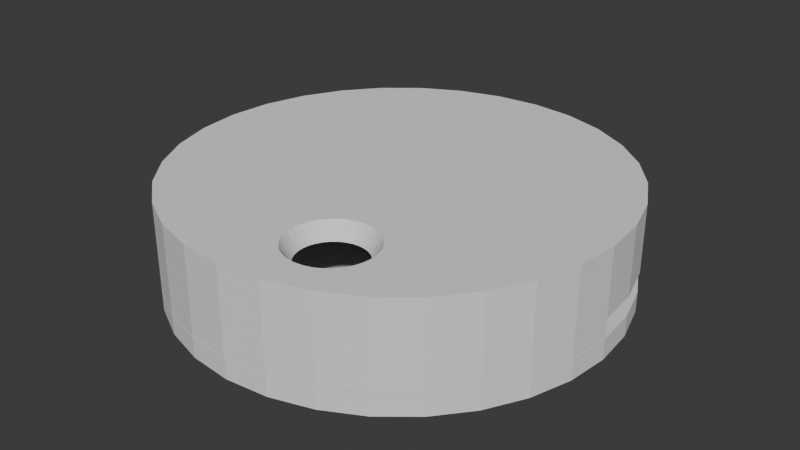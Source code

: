 # Source: Cassing.blend  (saved by Blender 4.0.36; exported with 4.5.12 LTS)
import bpy
from mathutils import Matrix  # noqa: F401  (used for matrix-valued properties, if any)

bpy.ops.wm.read_factory_settings(use_empty=True)
scene = bpy.context.scene
scene.name = 'Scene'

# ---- collections
col_collection = bpy.data.collections.new('Collection'); scene.collection.children.link(col_collection)
col_collection_2 = bpy.data.collections.new('Collection 2'); scene.collection.children.link(col_collection_2)

# ---- world
world_world = bpy.data.worlds.new('World'); scene.world = world_world
world_world.use_nodes = True; world_world.node_tree.nodes.clear()
_N = world_world.node_tree.nodes; _L = world_world.node_tree.links
n0 = _N.new('ShaderNodeOutputWorld'); n0.name = 'World Output'; n0.location = (300, 300)
n1 = _N.new('ShaderNodeBackground'); n1.name = 'Background'; n1.location = (10, 300)
n1.inputs[0].default_value = (0.05088, 0.05088, 0.05088, 1.0)
_L.new(n1.outputs[0], n0.inputs[0])
n0.is_active_output = True
world_world.color = (0.05088, 0.05088, 0.05088)
world_world.use_sun_shadow = False
world_world.sun_shadow_jitter_overblur = 0.0

# ---- meshes
me_cylinder = bpy.data.meshes.new('Cylinder')
me_cylinder.from_pydata([(0.0, 17.77, -7.916), (0.0, 19.17, -7.916), (0.0, 19.17, -0.9756), (0.0, 17.77, -0.9756), (0.0, 19.17, 1.267), (3.467, 17.43, -7.916), (3.74, 18.8, -7.916), (3.467, 17.43, -0.9756), (3.74, 18.8, -0.9756), (6.802, 16.42, -7.916), (6.802, 16.42, -0.9756), (7.337, 17.71, -7.916), (7.337, 17.71, -0.9756), (9.875, 14.78, -7.916), (3.74, 18.8, 1.267), (9.875, 14.78, -0.9756), (12.57, 12.57, -7.916), (10.65, 15.94, -7.916), (12.57, 12.57, -0.9756), (10.65, 15.94, -0.9756), (14.78, 9.875, -7.916), (13.56, 13.56, -7.916), (14.78, 9.875, -0.9756), (13.56, 13.56, -0.9756), (7.337, 17.71, 1.267), (16.42, 6.802, -7.916), (16.42, 6.802, -0.9756), (15.94, 10.65, -7.916), (15.94, 10.65, -0.9756), (17.43, 3.467, -7.916), (17.43, 3.467, -0.9756), (17.71, 7.337, -7.916), (17.71, 7.337, -0.9756), (17.77, 0.0, -7.916), (10.65, 15.94, 1.267), (17.77, 0.0, -0.9756), (18.8, 3.74, -7.916), (17.43, -3.467, -7.916), (18.8, 3.74, -0.9756), (17.43, -3.467, -0.9756), (19.17, 0.0, -7.916), (16.42, -6.802, -7.916), (16.42, -6.802, -0.9756), (19.17, 0.0, -0.9756), (18.8, -3.74, -7.916), (14.78, -9.875, -7.916), (13.56, 13.56, 1.267), (14.78, -9.875, -0.9756), (18.8, -3.74, -0.9756), (12.57, -12.57, -7.916), (17.71, -7.337, -7.916), (12.57, -12.57, -0.9756), (17.71, -7.337, -0.9756), (9.875, -14.78, -7.916), (15.94, 10.65, 1.267), (9.875, -14.78, -0.9756), (15.94, -10.65, -7.916), (6.802, -16.42, -7.916), (15.94, -10.65, -0.9756), (6.802, -16.42, -0.9756), (3.467, -17.43, -7.916), (13.56, -13.56, -7.916), (3.467, -17.43, -0.9756), (13.56, -13.56, -0.9756), (0.0, -17.77, -7.916), (17.71, 7.337, 1.267), (0.0, -17.77, -0.9756), (10.65, -15.94, -7.916), (10.65, -15.94, -0.9756), (-3.467, -17.43, -7.916), (7.337, -17.71, -7.916), (-3.467, -17.43, -0.9756), (7.337, -17.71, -0.9756), (-6.802, -16.42, -7.916), (18.8, 3.74, 1.267), (-6.802, -16.42, -0.9756), (3.74, -18.8, -7.916), (-9.875, -14.78, -7.916), (3.74, -18.8, -0.9756), (-9.875, -14.78, -0.9756), (0.0, -19.17, -7.916), (-12.57, -12.57, -7.916), (-12.57, -12.57, -0.9756), (0.0, -19.17, -0.9756), (19.17, 0.0, 1.267), (1.397e-06, 1.582, -0.5265), (-0.2364, 1.564, -0.5265), (-14.78, -9.875, -7.916), (-0.4675, 1.511, -0.5265), (-14.78, -9.875, -0.9756), (-0.6882, 1.425, -0.5265), (-3.74, -18.8, -7.916), (-0.8935, 1.307, -0.5265), (-3.74, -18.8, -0.9756), (-16.42, -6.802, -7.916), (-1.079, 1.16, -0.5265), (-16.42, -6.802, -0.9756), (-1.24, 0.9862, -0.5265), (-7.337, -17.71, -7.916), (-1.374, 0.7909, -0.5265), (-17.43, -3.467, -7.916), (-1.477, 0.5779, -0.5265), (-7.337, -17.71, -0.9756), (-1.546, 0.352, -0.5265), (18.8, -3.74, 1.267), (-1.582, 0.1182, -0.5265), (-17.43, -3.467, -0.9756), (-1.582, -0.1182, -0.5265), (-17.77, 0.0, -7.916), (-1.546, -0.352, -0.5265), (-10.65, -15.94, -7.916), (-1.477, -0.5779, -0.5265), (-10.65, -15.94, -0.9756), (-1.374, -0.7909, -0.5265), (-17.77, 0.0, -0.9756), (-1.24, -0.9862, -0.5265), (-17.43, 3.467, -7.916), (-1.079, -1.16, -0.5265), (-0.8935, -1.307, -0.5265), (-13.56, -13.56, -7.916), (-0.6882, -1.425, -0.5265), (-13.56, -13.56, -0.9756), (-0.4675, -1.511, -0.5265), (-17.43, 3.467, -0.9756), (17.71, -7.337, 1.267), (-0.2364, -1.564, -0.5265), (-16.42, 6.802, -7.916), (1.397e-06, -1.582, -0.5265), (0.2364, -1.564, -0.5265), (-15.94, -10.65, -7.916), (0.4675, -1.511, -0.5265), (-16.42, 6.802, -0.9756), (-14.78, 9.875, -7.916), (0.6882, -1.425, -0.5265), (0.8935, -1.307, -0.5265), (-15.94, -10.65, -0.9756), (-14.78, 9.875, -0.9756), (1.079, -1.16, -0.5265), (-17.71, -7.337, -7.916), (1.24, -0.9862, -0.5265), (1.374, -0.7909, -0.5265), (-17.71, -7.337, -0.9756), (-12.57, 12.57, -7.916), (1.477, -0.5779, -0.5265), (1.546, -0.352, -0.5265), (-12.57, 12.57, -0.9756), (-18.8, -3.74, -7.916), (1.582, -0.1182, -0.5265), (-9.875, 14.78, -7.916), (1.582, 0.1182, -0.5265), (1.546, 0.352, -0.5265), (-18.8, -3.74, -0.9756), (-19.17, 0.0, -7.916), (1.477, 0.5779, -0.5265), (-9.875, 14.78, -0.9756), (1.374, 0.7909, -0.5265), (-6.802, 16.42, -7.916), (1.24, 0.9862, -0.5265), (-19.17, 0.0, -0.9756), (1.079, 1.16, -0.5265), (-18.8, 3.74, -7.916), (0.8935, 1.307, -0.5265), (-6.802, 16.42, -0.9756), (0.6882, 1.425, -0.5265), (0.4675, 1.511, -0.5265), (-3.467, 17.43, -7.916), (15.94, -10.65, 1.267), (0.2364, 1.564, -0.5265), (-3.467, 17.43, -0.9756), (-18.8, 3.74, -0.9756), (-17.71, 7.337, -7.916), (-17.71, 7.337, -0.9756), (-15.94, 10.65, -7.916), (-15.94, 10.65, -0.9756), (-13.56, 13.56, -7.916), (-13.56, 13.56, -0.9756), (13.56, -13.56, 1.267), (-10.65, 15.94, -7.916), (-10.65, 15.94, -0.9756), (-7.337, 17.71, -7.916), (-7.337, 17.71, -0.9756), (-3.74, 18.8, -7.916), (-3.74, 18.8, -0.9756), (10.65, -15.94, 1.267), (7.337, -17.71, 1.267), (3.74, -18.8, 1.267), (0.0, -19.17, 1.267), (-3.74, -18.8, 1.267), (-7.337, -17.71, 1.267), (-10.65, -15.94, 1.267), (-13.56, -13.56, 1.267), (-15.94, -10.65, 1.267), (-17.71, -7.337, 1.267), (-18.8, -3.74, 1.267), (-19.17, 0.0, 1.267), (-18.8, 3.74, 1.267), (-17.71, 7.337, 1.267), (-15.94, 10.65, 1.267), (-13.56, 13.56, 1.267), (-10.65, 15.94, 1.267), (-7.337, 17.71, 1.267), (-3.74, 18.8, 1.267), (1.848, -15.11, 1.267), (1.294, -14.65, 1.267), (3.165, -15.65, 1.267), (2.48, -15.45, 1.267), (3.878, -15.72, 1.267), (4.591, -15.65, 1.267), (5.277, -15.45, 1.267), (7.533, -12.07, 1.267), (7.463, -12.78, 1.267), (6.463, -14.65, 1.267), (5.909, -15.11, 1.267), (6.917, -14.1, 1.267), (7.255, -13.47, 1.267), (0.2236, -12.07, 1.267), (0.2938, -12.78, 1.267), (0.5018, -13.47, 1.267), (0.2938, -11.36, 1.267), (0.5018, -10.67, 1.267), (2.48, -8.693, 1.267), (1.848, -9.031, 1.267), (1.294, -9.485, 1.267), (0.8395, -10.04, 1.267), (0.8395, -14.1, 1.267), (7.463, -11.36, 1.267), (7.255, -10.67, 1.267), (6.917, -10.04, 1.267), (3.878, -8.415, 1.267), (3.165, -8.485, 1.267), (4.591, -8.485, 1.267), (5.277, -8.693, 1.267), (5.909, -9.031, 1.267), (6.463, -9.485, 1.267), (0.0, 19.17, -0.9756), (3.74, 18.8, -0.9756), (7.337, 17.71, -0.9756), (10.65, 15.94, -0.9756), (13.56, 13.56, -0.9756), (15.94, 10.65, -0.9756), (17.71, 7.337, -0.9756), (18.8, 3.74, -0.9756), (19.17, 0.0, -0.9756), (18.8, -3.74, -0.9756), (17.71, -7.337, -0.9756), (15.94, -10.65, -0.9756), (13.56, -13.56, -0.9756), (10.65, -15.94, -0.9756), (7.337, -17.71, -0.9756), (3.74, -18.8, -0.9756), (0.0, -19.17, -0.9756), (-3.74, -18.8, -0.9756), (-7.337, -17.71, -0.9756), (-10.65, -15.94, -0.9756), (-13.56, -13.56, -0.9756), (-15.94, -10.65, -0.9756), (-17.71, -7.337, -0.9756), (-18.8, -3.74, -0.9756), (-19.17, 0.0, -0.9756), (-18.8, 3.74, -0.9756), (-17.71, 7.337, -0.9756), (-15.94, 10.65, -0.9756), (-13.56, 13.56, -0.9756), (-10.65, 15.94, -0.9756), (-7.337, 17.71, -0.9756), (-3.74, 18.8, -0.9756), (4.43, -14.84, -0.9756), (3.878, -14.9, -0.9756), (4.96, -14.68, -0.9756), (5.449, -14.42, -0.9756), (5.877, -14.07, -0.9756), (6.229, -13.64, -0.9756), (6.49, -13.15, -0.9756), (6.651, -12.62, -0.9756), (6.705, -12.07, -0.9756), (6.651, -11.52, -0.9756), (6.49, -10.99, -0.9756), (6.229, -10.5, -0.9756), (5.877, -10.07, -0.9756), (5.449, -9.719, -0.9756), (4.96, -9.458, -0.9756), (4.43, -9.297, -0.9756), (3.878, -9.243, -0.9756), (3.327, -9.297, -0.9756), (2.797, -9.458, -0.9756), (2.308, -9.719, -0.9756), (1.879, -10.07, -0.9756), (1.528, -10.5, -0.9756), (1.267, -10.99, -0.9756), (1.106, -11.52, -0.9756), (1.051, -12.07, -0.9756), (1.106, -12.62, -0.9756), (1.267, -13.15, -0.9756), (1.528, -13.64, -0.9756), (1.879, -14.07, -0.9756), (2.308, -14.42, -0.9756), (2.797, -14.68, -0.9756), (3.327, -14.84, -0.9756), (17.11, 8.46, -7.916), (3.214, 18.86, -7.916), (-1.374, 0.7909, -0.9756), (-1.24, 0.9862, -0.9756), (-1.079, 1.16, -0.9756), (-0.8935, 1.307, -0.9756), (-0.6882, 1.425, -0.9756), (-0.4675, 1.511, -0.9756), (-0.2364, 1.564, -0.9756), (0.2364, 1.564, -0.9756), (0.4675, 1.511, -0.9756), (1.227e-06, 1.582, -0.9756), (0.8935, 1.307, -0.9756), (1.079, 1.16, -0.9756), (1.374, 0.7909, -0.9756), (1.24, 0.9862, -0.9756), (1.546, 0.352, -0.9756), (1.582, -0.1182, -0.9756), (1.582, 0.1182, -0.9756), (1.546, -0.352, -0.9756), (1.477, 0.5779, -0.9756), (1.477, -0.5779, -0.9756), (0.6882, 1.425, -0.9756), (-1.582, 0.1182, -0.9756), (-1.582, -0.1182, -0.9756), (-1.546, -0.352, -0.9756), (-1.477, -0.5779, -0.9756), (-1.546, 0.352, -0.9756), (-1.374, -0.7909, -0.9756), (-0.8935, -1.307, -0.9756), (-1.079, -1.16, -0.9756), (-1.24, -0.9862, -0.9756), (-1.477, 0.5779, -0.9756), (-0.2364, -1.564, -0.9756), (-0.4675, -1.511, -0.9756), (0.4675, -1.511, -0.9756), (0.2364, -1.564, -0.9756), (1.227e-06, -1.582, -0.9756), (1.079, -1.16, -0.9756), (0.8935, -1.307, -0.9756), (1.24, -0.9862, -0.9756), (1.374, -0.7909, -0.9756), (0.6882, -1.425, -0.9756), (-0.6882, -1.425, -0.9756), (3.015e-07, 17.77, -10.41), (3.467, 17.43, -10.41), (3.015e-07, 19.17, -10.41), (3.214, 18.86, -10.41), (19.17, 0.0, -10.41), (18.8, -3.74, -10.41), (15.94, -10.65, -10.41), (13.56, -13.56, -10.41), (3.015e-07, -17.77, -10.41), (-3.467, -17.43, -10.41), (3.015e-07, -19.17, -10.41), (-3.74, -18.8, -10.41), (-19.17, 0.0, -10.41), (-18.8, 3.74, -10.41), (-3.467, 17.43, -10.41), (-17.71, 7.337, -10.41), (17.77, 0.0, -10.41), (16.42, -6.802, -10.41), (14.78, -9.875, -10.41), (12.57, -12.57, -10.41), (9.875, -14.78, -10.41), (6.802, -16.42, -10.41), (3.467, -17.43, -10.41), (-6.802, -16.42, -10.41), (-9.875, -14.78, -10.41), (-12.57, -12.57, -10.41), (-14.78, -9.875, -10.41), (-15.94, -10.65, -10.41), (-17.71, -7.337, -10.41), (-10.65, 15.94, -10.41), (-7.337, 17.71, -10.41), (-3.74, 18.8, -10.41), (17.71, -7.337, -10.41), (-7.337, -17.71, -10.41), (-10.65, -15.94, -10.41), (-18.8, -3.74, -10.41), (-15.94, 10.65, -10.41), (17.43, -3.467, -10.41), (10.65, -15.94, -10.41), (7.337, -17.71, -10.41), (3.74, -18.8, -10.41), (-17.43, -3.467, -10.41), (-17.77, 0.0, -10.41), (-17.43, 3.467, -10.41), (-16.42, 6.802, -10.41), (-14.78, 9.875, -10.41), (-12.57, 12.57, -10.41), (-9.875, 14.78, -10.41), (-6.802, 16.42, -10.41), (-13.56, 13.56, -10.41), (-16.42, -6.802, -10.41), (-13.56, -13.56, -10.41), (2.953e-07, 17.77, -10.46), (3.467, 17.43, -10.46), (2.953e-07, 19.17, -10.46), (3.214, 18.86, -10.46), (19.17, 0.0, -10.46), (18.8, -3.74, -10.46), (15.94, -10.65, -10.46), (13.56, -13.56, -10.46), (2.953e-07, -17.77, -10.46), (-3.467, -17.43, -10.46), (2.953e-07, -19.17, -10.46), (-3.74, -18.8, -10.46), (-19.17, 0.0, -10.46), (-18.8, 3.74, -10.46), (-3.467, 17.43, -10.46), (-17.71, 7.337, -10.46), (17.77, 0.0, -10.46), (16.42, -6.802, -10.46), (14.78, -9.875, -10.46), (12.57, -12.57, -10.46), (9.875, -14.78, -10.46), (6.802, -16.42, -10.46), (3.467, -17.43, -10.46), (-6.802, -16.42, -10.46), (-9.875, -14.78, -10.46), (-12.57, -12.57, -10.46), (-14.78, -9.875, -10.46), (-15.94, -10.65, -10.46), (-17.71, -7.337, -10.46), (-10.65, 15.94, -10.46), (-7.337, 17.71, -10.46), (-3.74, 18.8, -10.46), (17.71, -7.337, -10.46), (-7.337, -17.71, -10.46), (-10.65, -15.94, -10.46), (-18.8, -3.74, -10.46), (-15.94, 10.65, -10.46), (17.43, -3.467, -10.46), (10.65, -15.94, -10.46), (7.337, -17.71, -10.46), (3.74, -18.8, -10.46), (-17.43, -3.467, -10.46), (-17.77, 0.0, -10.46), (-17.43, 3.467, -10.46), (-16.42, 6.802, -10.46), (-14.78, 9.875, -10.46), (-12.57, 12.57, -10.46), (-9.875, 14.78, -10.46), (-6.802, 16.42, -10.46), (-13.56, 13.56, -10.46), (-16.42, -6.802, -10.46), (-13.56, -13.56, -10.46)], [], [(4, 14, 235, 234), (235, 14, 24, 236), (236, 24, 34, 237), (237, 34, 46, 238), (238, 46, 54, 239), (239, 54, 65, 240), (240, 65, 74, 241), (241, 74, 84, 242), (242, 84, 104, 243), (243, 104, 124, 244), (244, 124, 166, 245), (245, 166, 176, 246), (246, 176, 183, 247), (247, 183, 184, 248), (248, 184, 185, 249), (249, 185, 186, 250), (250, 186, 187, 251), (251, 187, 188, 252), (252, 188, 189, 253), (253, 189, 190, 254), (190, 191, 255, 254), (255, 191, 192, 256), (192, 193, 257, 256), (257, 193, 194, 258), (194, 195, 259, 258), (259, 195, 196, 260), (260, 196, 197, 261), (261, 197, 198, 262), (198, 199, 263, 262), (263, 199, 200, 264), (187, 186, 185, 184, 212, 208, 207, 206, 204, 205, 202, 203, 224, 217, 188), (211, 212, 184, 183, 176, 166, 124, 104, 84, 74, 65, 54, 46, 34, 24, 14, 4, 201, 200, 199, 198, 197, 196, 195, 194, 193, 192, 191, 190, 189, 188, 217, 216, 215, 218, 219, 223, 222, 221, 220, 229, 228, 230, 231, 232, 233, 227, 226, 225, 209, 210, 214, 213), (200, 201, 265, 264), (265, 201, 4, 234), (267, 206, 207, 266), (266, 207, 208, 268), (268, 208, 212, 269), (269, 212, 211, 270), (213, 271, 270, 211), (213, 214, 272, 271), (214, 210, 273, 272), (210, 209, 274, 273), (209, 225, 275, 274), (275, 225, 226, 276), (226, 227, 277, 276), (277, 227, 233, 278), (278, 233, 232, 279), (279, 232, 231, 280), (280, 231, 230, 281), (281, 230, 228, 282), (282, 228, 229, 283), (283, 229, 220, 284), (284, 220, 221, 285), (285, 221, 222, 286), (286, 222, 223, 287), (287, 223, 219, 288), (288, 219, 218, 289), (289, 218, 215, 290), (290, 215, 216, 291), (216, 217, 292, 291), (292, 217, 224, 293), (293, 224, 203, 294), (202, 295, 294, 203), (202, 205, 296, 295), (205, 204, 297, 296), (204, 206, 267, 297), (299, 1, 2, 8, 6), (6, 8, 12, 11), (11, 12, 19, 17), (17, 19, 23, 21), (21, 23, 28, 27), (298, 27, 28, 32, 31), (31, 32, 38, 36), (36, 38, 43, 40), (40, 43, 48, 44), (44, 48, 52, 50), (50, 52, 58, 56), (56, 58, 63, 61), (61, 63, 68, 67), (67, 68, 72, 70), (70, 72, 78, 76), (76, 78, 83, 80), (80, 83, 93, 91), (91, 93, 102, 98), (98, 102, 112, 110), (110, 112, 121, 119), (119, 121, 135, 129), (129, 135, 141, 138), (138, 141, 151, 146), (146, 151, 158, 152), (152, 158, 169, 160), (160, 169, 171, 170), (170, 171, 173, 172), (172, 173, 175, 174), (174, 175, 178, 177), (177, 178, 180, 179), (262, 175, 173, 171, 169, 158, 151, 141, 135, 121, 254, 255, 256, 257, 258, 259, 260, 261), (254, 121, 112, 102, 93, 83, 78, 72, 68, 63, 58, 52, 48, 43, 38, 32, 28, 23, 19, 12, 8, 2, 182, 180, 178, 175, 262, 263, 264, 265, 234, 235, 236, 237, 238, 239, 240, 241, 242, 243, 244, 245, 246, 247, 248, 249, 250, 251, 252, 253), (179, 180, 182, 181), (181, 182, 2, 1), (56, 61, 349, 348), (73, 69, 351, 365), (5, 7, 3, 0), (7, 5, 9, 10), (10, 9, 13, 15), (16, 18, 15, 13), (22, 18, 16, 20), (26, 22, 20, 25), (30, 26, 25, 29), (35, 30, 29, 33), (39, 35, 33, 37), (42, 39, 37, 41), (47, 42, 41, 45), (51, 47, 45, 49), (55, 51, 49, 53), (59, 55, 53, 57), (62, 59, 57, 60), (66, 62, 60, 64), (71, 66, 64, 69), (75, 71, 69, 73), (79, 75, 73, 77), (82, 79, 77, 81), (87, 89, 82, 81), (94, 96, 89, 87), (100, 106, 96, 94), (108, 114, 106, 100), (116, 123, 114, 108), (123, 116, 126, 131), (131, 126, 132, 136), (142, 145, 136, 132), (148, 154, 145, 142), (156, 162, 154, 148), (162, 168, 3, 7, 10, 15, 18, 22, 26, 30, 35, 39, 42, 319, 317, 315, 316, 314, 318, 312, 313, 311, 310, 320, 308, 307, 309, 306, 305, 304, 303, 302, 301, 300, 330, 325, 321, 322, 323, 324, 326, 329, 328, 327, 341, 332, 331, 335, 334, 333, 340, 282, 283, 284, 285, 286, 287, 288, 289, 290, 291, 292, 75, 79, 82, 89, 96, 106, 114, 123, 131, 136, 145, 154), (319, 42, 47, 51, 55, 59, 269, 270, 271, 272, 273, 274, 275, 276, 277, 278, 279, 280, 281, 282, 340, 337, 336, 338, 339), (268, 269, 59, 62, 66, 71, 75, 292, 293, 294, 295, 296, 297, 267, 266), (165, 168, 162, 156), (0, 3, 168, 165), (36, 40, 33, 29, 25, 298, 31), (298, 25, 20, 16, 13, 9, 5, 299, 6, 11, 17, 21, 27), (331, 125, 127, 335), (103, 101, 99, 97, 95, 92, 90, 88, 86, 85, 167, 164, 163, 161, 159, 157, 155, 153, 150, 149, 147, 144, 143, 140, 139, 137, 134, 133, 130, 128, 127, 125, 122, 120, 118, 117, 115, 113, 111, 109, 107, 105), (319, 143, 144, 317), (310, 161, 163, 320), (300, 99, 101, 330), (328, 117, 118, 327), (337, 134, 137, 336), (318, 153, 155, 312), (304, 90, 92, 303), (323, 109, 111, 324), (335, 127, 128, 334), (317, 144, 147, 315), (320, 163, 164, 308), (330, 101, 103, 325), (327, 118, 120, 341), (336, 137, 139, 338), (312, 155, 157, 313), (303, 92, 95, 302), (324, 111, 113, 326), (309, 85, 86, 306), (334, 128, 130, 333), (315, 147, 149, 316), (308, 164, 167, 307), (325, 103, 105, 321), (341, 120, 122, 332), (338, 139, 140, 339), (313, 157, 159, 311), (302, 95, 97, 301), (326, 113, 115, 329), (333, 130, 133, 340), (316, 149, 150, 314), (307, 167, 85, 309), (306, 86, 88, 305), (321, 105, 107, 322), (332, 122, 125, 331), (140, 143, 319, 339), (311, 159, 161, 310), (301, 97, 99, 300), (329, 115, 117, 328), (340, 133, 134, 337), (314, 150, 153, 318), (305, 88, 90, 304), (322, 107, 109, 323), (359, 379, 431, 411), (391, 371, 423, 443), (94, 87, 368, 392), (146, 152, 354, 377), (165, 156, 390, 356), (87, 81, 367, 368), (50, 56, 348, 374), (91, 98, 375, 353), (81, 77, 366, 367), (174, 177, 371, 391), (64, 60, 364, 350), (69, 64, 350, 351), (170, 172, 378, 357), (172, 174, 391, 378), (37, 33, 358, 379), (5, 0, 342, 343), (119, 129, 369, 393), (70, 76, 382, 381), (129, 138, 370, 369), (33, 40, 346, 358), (76, 80, 352, 382), (45, 41, 359, 360), (80, 91, 353, 352), (53, 49, 361, 362), (100, 94, 392, 383), (108, 100, 383, 384), (177, 179, 372, 371), (110, 119, 393, 376), (116, 108, 384, 385), (181, 1, 344, 373), (60, 57, 363, 364), (49, 45, 360, 361), (126, 116, 385, 386), (98, 110, 376, 375), (1, 299, 345, 344), (299, 5, 343, 345), (179, 181, 373, 372), (67, 70, 381, 380), (57, 53, 362, 363), (41, 37, 379, 359), (132, 126, 386, 387), (40, 44, 347, 346), (142, 132, 387, 388), (152, 160, 355, 354), (0, 165, 356, 342), (44, 50, 374, 347), (61, 67, 380, 349), (77, 73, 365, 366), (148, 142, 388, 389), (160, 170, 357, 355), (156, 148, 389, 390), (138, 146, 377, 370), (434, 404, 402, 416, 415, 414, 413, 412, 411, 431, 410, 398, 399, 426, 400, 401, 432, 433), (397, 395, 394, 408, 442, 441, 440, 439, 438, 437, 436, 435, 444, 420, 419, 418, 417, 403, 402, 404, 405, 427, 428, 445, 421, 422, 429, 406, 407, 409, 430, 443, 423, 424, 425, 396), (379, 358, 410, 431), (380, 381, 433, 432), (392, 368, 420, 444), (353, 375, 427, 405), (393, 369, 421, 445), (343, 342, 394, 395), (372, 373, 425, 424), (344, 345, 397, 396), (345, 343, 395, 397), (346, 347, 399, 398), (347, 374, 426, 399), (348, 349, 401, 400), (350, 364, 416, 402), (351, 350, 402, 403), (382, 352, 404, 434), (352, 353, 405, 404), (384, 383, 435, 436), (354, 355, 407, 406), (385, 384, 436, 437), (342, 356, 408, 394), (386, 385, 437, 438), (355, 357, 409, 407), (388, 387, 439, 440), (358, 346, 398, 410), (390, 389, 441, 442), (360, 359, 411, 412), (356, 390, 442, 408), (362, 361, 413, 414), (378, 391, 443, 430), (364, 363, 415, 416), (361, 360, 412, 413), (366, 365, 417, 418), (363, 362, 414, 415), (368, 367, 419, 420), (349, 380, 432, 401), (369, 370, 422, 421), (365, 351, 403, 417), (371, 372, 424, 423), (367, 366, 418, 419), (373, 344, 396, 425), (381, 382, 434, 433), (374, 348, 400, 426), (383, 392, 444, 435), (375, 376, 428, 427), (376, 393, 445, 428), (370, 377, 429, 422), (387, 386, 438, 439), (377, 354, 406, 429), (389, 388, 440, 441), (357, 378, 430, 409)])
_uv = me_cylinder.uv_layers.new(name='UVMap')
_uv.uv.foreach_set('vector', [1.0, 1.0, 0.9688, 1.0, 0.9688, 0.5574, 1.0, 0.5574, 0.9688, 0.5574, 0.9688, 1.0, 0.9375, 1.0, 0.9375, 0.5574, 0.9375, 0.5574, 0.9375, 1.0, 0.9062, 1.0, 0.9062, 0.5574, 0.9062, 0.5574, 0.9062, 1.0, 0.875, 1.0, 0.875, 0.5574, 0.875, 0.5574, 0.875, 1.0, 0.8438, 1.0, 0.8438, 0.5574, 0.8438, 0.5574, 0.8438, 1.0, 0.8125, 1.0, 0.8125, 0.5574, 0.8125, 0.5574, 0.8125, 1.0, 0.7812, 1.0, 0.7812, 0.5574, 0.7812, 0.5574, 0.7812, 1.0, 0.75, 1.0, 0.75, 0.5574, 0.75, 0.5574, 0.75, 1.0, 0.7188, 1.0, 0.7188, 0.5574, 0.7188, 0.5574, 0.7188, 1.0, 0.6875, 1.0, 0.6875, 0.5574, 0.6875, 0.5574, 0.6875, 1.0, 0.6562, 1.0, 0.6562, 0.5574, 0.6562, 0.5574, 0.6562, 1.0, 0.625, 1.0, 0.625, 0.5574, 0.625, 0.5574, 0.625, 1.0, 0.5938, 1.0, 0.5938, 0.5574, 0.5938, 0.5574, 0.5938, 1.0, 0.5625, 1.0, 0.5625, 0.5574, 0.5625, 0.5574, 0.5625, 1.0, 0.5312, 1.0, 0.5312, 0.5574, 0.5312, 0.5574, 0.5312, 1.0, 0.5, 1.0, 0.5, 0.5574, 0.5, 0.5574, 0.5, 1.0, 0.4688, 1.0, 0.4688, 0.5574, 0.4688, 0.5574, 0.4688, 1.0, 0.4375, 1.0, 0.4375, 0.5574, 0.4375, 0.5574, 0.4375, 1.0, 0.4062, 1.0, 0.4062, 0.5574, 0.4062, 0.5574, 0.4062, 1.0, 0.375, 1.0, 0.375, 0.5574, 0.375, 1.0, 0.3438, 1.0, 0.3438, 0.5574, 0.375, 0.5574, 0.3438, 0.5574, 0.3438, 1.0, 0.3125, 1.0, 0.3125, 0.5574, 0.3125, 1.0, 0.2812, 1.0, 0.2812, 0.5574, 0.3125, 0.5574, 0.2812, 0.5574, 0.2812, 1.0, 0.25, 1.0, 0.25, 0.5574, 0.25, 1.0, 0.2188, 1.0, 0.2188, 0.5574, 0.25, 0.5574, 0.2188, 0.5574, 0.2188, 1.0, 0.1875, 1.0, 0.1875, 0.5574, 0.1875, 0.5574, 0.1875, 1.0, 0.1562, 1.0, 0.1562, 0.5574, 0.1562, 0.5574, 0.1562, 1.0, 0.125, 1.0, 0.125, 0.5574, 0.125, 1.0, 0.09375, 1.0, 0.09375, 0.5574, 0.125, 0.5574, 0.09375, 0.5574, 0.09375, 1.0, 0.0625, 1.0, 0.0625, 0.5574, 0.2032, 0.01461, 0.25, 0.01, 0.2968, 0.01461, 0.3418, 0.02827, 0.324, 0.06087, 0.3161, 0.05665, 0.3075, 0.05404, 0.2985, 0.05316, 0.2896, 0.05404, 0.281, 0.05665, 0.2731, 0.06087, 0.2662, 0.06656, 0.2605, 0.0735, 0.2563, 0.08141, 0.1582, 0.02827, 0.3309, 0.06656, 0.324, 0.06087, 0.3418, 0.02827, 0.3833, 0.05045, 0.4197, 0.08029, 0.4496, 0.1167, 0.4717, 0.1582, 0.4854, 0.2032, 0.49, 0.25, 0.4854, 0.2968, 0.4717, 0.3418, 0.4496, 0.3833, 0.4197, 0.4197, 0.3833, 0.4496, 0.3418, 0.4717, 0.2968, 0.4854, 0.25, 0.49, 0.2032, 0.4854, 0.1582, 0.4717, 0.1167, 0.4496, 0.08029, 0.4197, 0.05045, 0.3833, 0.02827, 0.3418, 0.01461, 0.2968, 0.01, 0.25, 0.01461, 0.2032, 0.02827, 0.1582, 0.05045, 0.1167, 0.08029, 0.08029, 0.1167, 0.05045, 0.1582, 0.02827, 0.2563, 0.08141, 0.2537, 0.08999, 0.2528, 0.09891, 0.2537, 0.1078, 0.2563, 0.1164, 0.2605, 0.1243, 0.2662, 0.1313, 0.2731, 0.137, 0.281, 0.1412, 0.2896, 0.1438, 0.2985, 0.1447, 0.3075, 0.1438, 0.3161, 0.1412, 0.324, 0.137, 0.3309, 0.1313, 0.3366, 0.1243, 0.3408, 0.1164, 0.3434, 0.1078, 0.3443, 0.09891, 0.3434, 0.08999, 0.3408, 0.08141, 0.3366, 0.0735, 0.0625, 1.0, 0.03125, 1.0, 0.03125, 0.5574, 0.0625, 0.5574, 0.03125, 0.5574, 0.03125, 1.0, 0.0, 1.0, 0.0, 0.5574, 0.25, 0.4238, 0.25, 0.4747, 0.2938, 0.4703, 0.2839, 0.4204, 0.2839, 0.4204, 0.2938, 0.4703, 0.336, 0.4576, 0.3165, 0.4106, 0.3165, 0.4106, 0.336, 0.4576, 0.3748, 0.4368, 0.3465, 0.3945, 0.3465, 0.3945, 0.3748, 0.4368, 0.4089, 0.4089, 0.3729, 0.3729, 0.4368, 0.3748, 0.3945, 0.3465, 0.3729, 0.3729, 0.4089, 0.4089, 0.4368, 0.3748, 0.4576, 0.336, 0.4106, 0.3165, 0.3945, 0.3465, 0.4576, 0.336, 0.4703, 0.2938, 0.4204, 0.2839, 0.4106, 0.3165, 0.4703, 0.2938, 0.4747, 0.25, 0.4238, 0.25, 0.4204, 0.2839, 0.4747, 0.25, 0.4703, 0.2062, 0.4204, 0.2161, 0.4238, 0.25, 0.4204, 0.2161, 0.4703, 0.2062, 0.4576, 0.164, 0.4106, 0.1835, 0.4576, 0.164, 0.4368, 0.1252, 0.3945, 0.1535, 0.4106, 0.1835, 0.3945, 0.1535, 0.4368, 0.1252, 0.4089, 0.09114, 0.3729, 0.1271, 0.3729, 0.1271, 0.4089, 0.09114, 0.3748, 0.0632, 0.3465, 0.1055, 0.3465, 0.1055, 0.3748, 0.0632, 0.336, 0.04244, 0.3165, 0.08945, 0.3165, 0.08945, 0.336, 0.04244, 0.2938, 0.02965, 0.2839, 0.07956, 0.2839, 0.07956, 0.2938, 0.02965, 0.25, 0.02534, 0.25, 0.07622, 0.25, 0.07622, 0.25, 0.02534, 0.2062, 0.02965, 0.2161, 0.07956, 0.2161, 0.07956, 0.2062, 0.02965, 0.164, 0.04244, 0.1835, 0.08945, 0.1835, 0.08945, 0.164, 0.04244, 0.1252, 0.0632, 0.1535, 0.1055, 0.1535, 0.1055, 0.1252, 0.0632, 0.09114, 0.09114, 0.1271, 0.1271, 0.1271, 0.1271, 0.09114, 0.09114, 0.0632, 0.1252, 0.1055, 0.1535, 0.1055, 0.1535, 0.0632, 0.1252, 0.04244, 0.164, 0.08945, 0.1835, 0.08945, 0.1835, 0.04244, 0.164, 0.02965, 0.2062, 0.07956, 0.2161, 0.07956, 0.2161, 0.02965, 0.2062, 0.02534, 0.25, 0.07622, 0.25, 0.07622, 0.25, 0.02534, 0.25, 0.02965, 0.2938, 0.07956, 0.2839, 0.02965, 0.2938, 0.04244, 0.336, 0.08945, 0.3165, 0.07956, 0.2839, 0.08945, 0.3165, 0.04244, 0.336, 0.0632, 0.3748, 0.1055, 0.3465, 0.1055, 0.3465, 0.0632, 0.3748, 0.09114, 0.4089, 0.1271, 0.3729, 0.1252, 0.4368, 0.1535, 0.3945, 0.1271, 0.3729, 0.09114, 0.4089, 0.1252, 0.4368, 0.164, 0.4576, 0.1835, 0.4106, 0.1535, 0.3945, 0.164, 0.4576, 0.2062, 0.4703, 0.2161, 0.4204, 0.1835, 0.4106, 0.2062, 0.4703, 0.25, 0.4747, 0.25, 0.4238, 0.2161, 0.4204, 0.9731, 0.5, 1.0, 0.5, 1.0, 1.0, 0.9688, 1.0, 0.9688, 0.5, 0.9688, 0.5, 0.9688, 1.0, 0.9375, 1.0, 0.9375, 0.5, 0.9375, 0.5, 0.9375, 1.0, 0.9062, 1.0, 0.9062, 0.5, 0.9062, 0.5, 0.9062, 1.0, 0.875, 1.0, 0.875, 0.5, 0.875, 0.5, 0.875, 1.0, 0.8438, 1.0, 0.8438, 0.5, 0.8231, 0.5, 0.8438, 0.5, 0.8438, 1.0, 0.8125, 1.0, 0.8125, 0.5, 0.8125, 0.5, 0.8125, 1.0, 0.7812, 1.0, 0.7812, 0.5, 0.7812, 0.5, 0.7812, 1.0, 0.75, 1.0, 0.75, 0.5, 0.75, 0.5, 0.75, 1.0, 0.7188, 1.0, 0.7188, 0.5, 0.7188, 0.5, 0.7188, 1.0, 0.6875, 1.0, 0.6875, 0.5, 0.6875, 0.5, 0.6875, 1.0, 0.6562, 1.0, 0.6562, 0.5, 0.6562, 0.5, 0.6562, 1.0, 0.625, 1.0, 0.625, 0.5, 0.625, 0.5, 0.625, 1.0, 0.5938, 1.0, 0.5938, 0.5, 0.5938, 0.5, 0.5938, 1.0, 0.5625, 1.0, 0.5625, 0.5, 0.5625, 0.5, 0.5625, 1.0, 0.5312, 1.0, 0.5312, 0.5, 0.5312, 0.5, 0.5312, 1.0, 0.5, 1.0, 0.5, 0.5, 0.5, 0.5, 0.5, 1.0, 0.4688, 1.0, 0.4688, 0.5, 0.4688, 0.5, 0.4688, 1.0, 0.4375, 1.0, 0.4375, 0.5, 0.4375, 0.5, 0.4375, 1.0, 0.4062, 1.0, 0.4062, 0.5, 0.4062, 0.5, 0.4062, 1.0, 0.375, 1.0, 0.375, 0.5, 0.375, 0.5, 0.375, 1.0, 0.3438, 1.0, 0.3438, 0.5, 0.3438, 0.5, 0.3438, 1.0, 0.3125, 1.0, 0.3125, 0.5, 0.3125, 0.5, 0.3125, 1.0, 0.2812, 1.0, 0.2812, 0.5, 0.2812, 0.5, 0.2812, 1.0, 0.25, 1.0, 0.25, 0.5, 0.25, 0.5, 0.25, 1.0, 0.2188, 1.0, 0.2188, 0.5, 0.2188, 0.5, 0.2188, 1.0, 0.1875, 1.0, 0.1875, 0.5, 0.1875, 0.5, 0.1875, 1.0, 0.1562, 1.0, 0.1562, 0.5, 0.1562, 0.5, 0.1562, 1.0, 0.125, 1.0, 0.125, 0.5, 0.125, 0.5, 0.125, 1.0, 0.09375, 1.0, 0.09375, 0.5, 0.09375, 0.5, 0.09375, 1.0, 0.0625, 1.0, 0.0625, 0.5, 0.08029, 0.4197, 0.08029, 0.4197, 0.05045, 0.3833, 0.02827, 0.3418, 0.01461, 0.2968, 0.01, 0.25, 0.01461, 0.2032, 0.02827, 0.1582, 0.05045, 0.1167, 0.08029, 0.08029, 0.08029, 0.08029, 0.05045, 0.1167, 0.02827, 0.1582, 0.01461, 0.2032, 0.01, 0.25, 0.01461, 0.2968, 0.02827, 0.3418, 0.05045, 0.3833, 0.08029, 0.08029, 0.08029, 0.08029, 0.1167, 0.05045, 0.1582, 0.02827, 0.2032, 0.01461, 0.25, 0.01, 0.2968, 0.01461, 0.3418, 0.02827, 0.3833, 0.05045, 0.4197, 0.08029, 0.4496, 0.1167, 0.4717, 0.1582, 0.4854, 0.2032, 0.49, 0.25, 0.4854, 0.2968, 0.4717, 0.3418, 0.4496, 0.3833, 0.4197, 0.4197, 0.3833, 0.4496, 0.3418, 0.4717, 0.2968, 0.4854, 0.25, 0.49, 0.2032, 0.4854, 0.1582, 0.4717, 0.1167, 0.4496, 0.08029, 0.4197, 0.08029, 0.4197, 0.1167, 0.4496, 0.1582, 0.4717, 0.2032, 0.4854, 0.25, 0.49, 0.2968, 0.4854, 0.3418, 0.4717, 0.3833, 0.4496, 0.4197, 0.4197, 0.4496, 0.3833, 0.4717, 0.3418, 0.4854, 0.2968, 0.49, 0.25, 0.4854, 0.2032, 0.4717, 0.1582, 0.4496, 0.1167, 0.4197, 0.08029, 0.3833, 0.05045, 0.3418, 0.02827, 0.2968, 0.01461, 0.25, 0.01, 0.2032, 0.01461, 0.1582, 0.02827, 0.1167, 0.05045, 0.0625, 0.5, 0.0625, 1.0, 0.03125, 1.0, 0.03125, 0.5, 0.03125, 0.5, 0.03125, 1.0, 0.0, 1.0, 0.0, 0.5, 0.6562, 0.5, 0.625, 0.5, 0.625, 0.5, 0.6562, 0.5, 0.4375, 0.5, 0.4688, 0.5, 0.4688, 0.5, 0.4375, 0.5, 0.9688, 0.5, 0.9688, 1.0, 1.0, 1.0, 1.0, 0.5, 0.9688, 1.0, 0.9688, 0.5, 0.9375, 0.5, 0.9375, 1.0, 0.9375, 1.0, 0.9375, 0.5, 0.9062, 0.5, 0.9062, 1.0, 0.875, 0.5, 0.875, 1.0, 0.9062, 1.0, 0.9062, 0.5, 0.8438, 1.0, 0.875, 1.0, 0.875, 0.5, 0.8438, 0.5, 0.8125, 1.0, 0.8438, 1.0, 0.8438, 0.5, 0.8125, 0.5, 0.7812, 1.0, 0.8125, 1.0, 0.8125, 0.5, 0.7812, 0.5, 0.75, 1.0, 0.7812, 1.0, 0.7812, 0.5, 0.75, 0.5, 0.7188, 1.0, 0.75, 1.0, 0.75, 0.5, 0.7188, 0.5, 0.6875, 1.0, 0.7188, 1.0, 0.7188, 0.5, 0.6875, 0.5, 0.6562, 1.0, 0.6875, 1.0, 0.6875, 0.5, 0.6562, 0.5, 0.625, 1.0, 0.6562, 1.0, 0.6562, 0.5, 0.625, 0.5, 0.5938, 1.0, 0.625, 1.0, 0.625, 0.5, 0.5938, 0.5, 0.5625, 1.0, 0.5938, 1.0, 0.5938, 0.5, 0.5625, 0.5, 0.5312, 1.0, 0.5625, 1.0, 0.5625, 0.5, 0.5312, 0.5, 0.5, 1.0, 0.5312, 1.0, 0.5312, 0.5, 0.5, 0.5, 0.4688, 1.0, 0.5, 1.0, 0.5, 0.5, 0.4688, 0.5, 0.4375, 1.0, 0.4688, 1.0, 0.4688, 0.5, 0.4375, 0.5, 0.4062, 1.0, 0.4375, 1.0, 0.4375, 0.5, 0.4062, 0.5, 0.375, 1.0, 0.4062, 1.0, 0.4062, 0.5, 0.375, 0.5, 0.3438, 0.5, 0.3438, 1.0, 0.375, 1.0, 0.375, 0.5, 0.3125, 0.5, 0.3125, 1.0, 0.3438, 1.0, 0.3438, 0.5, 0.2812, 0.5, 0.2812, 1.0, 0.3125, 1.0, 0.3125, 0.5, 0.25, 0.5, 0.25, 1.0, 0.2812, 1.0, 0.2812, 0.5, 0.2188, 0.5, 0.2188, 1.0, 0.25, 1.0, 0.25, 0.5, 0.2188, 1.0, 0.2188, 0.5, 0.1875, 0.5, 0.1875, 1.0, 0.1875, 1.0, 0.1875, 0.5, 0.1562, 0.5, 0.1562, 1.0, 0.125, 0.5, 0.125, 1.0, 0.1562, 1.0, 0.1562, 0.5, 0.09375, 0.5, 0.09375, 1.0, 0.125, 1.0, 0.125, 0.5, 0.0625, 0.5, 0.0625, 1.0, 0.09375, 1.0, 0.09375, 0.5, 0.1582, 0.4717, 0.2032, 0.4854, 0.25, 0.49, 0.2968, 0.4854, 0.3418, 0.4717, 0.3833, 0.4496, 0.4197, 0.4197, 0.4496, 0.3833, 0.4717, 0.3418, 0.4854, 0.2968, 0.49, 0.25, 0.4854, 0.2032, 0.4717, 0.1582, 0.2699, 0.2422, 0.2709, 0.2452, 0.2714, 0.2484, 0.2714, 0.2516, 0.2709, 0.2548, 0.2699, 0.2578, 0.2685, 0.2607, 0.2667, 0.2633, 0.2646, 0.2657, 0.2621, 0.2676, 0.2593, 0.2692, 0.2563, 0.2704, 0.2532, 0.2711, 0.25, 0.2714, 0.2468, 0.2711, 0.2437, 0.2704, 0.2407, 0.2692, 0.2379, 0.2676, 0.2354, 0.2657, 0.2333, 0.2633, 0.2315, 0.2607, 0.2301, 0.2578, 0.2291, 0.2548, 0.2286, 0.2516, 0.2286, 0.2484, 0.2291, 0.2452, 0.2301, 0.2422, 0.2315, 0.2393, 0.2333, 0.2367, 0.2354, 0.2343, 0.2379, 0.2324, 0.2407, 0.2308, 0.2437, 0.2296, 0.2468, 0.2289, 0.25, 0.2286, 0.2532, 0.2289, 0.2563, 0.2296, 0.2593, 0.2308, 0.3024, 0.1252, 0.2949, 0.1245, 0.2878, 0.1223, 0.2812, 0.1188, 0.2754, 0.114, 0.2706, 0.1082, 0.2671, 0.1016, 0.2649, 0.09447, 0.2642, 0.08702, 0.2649, 0.07957, 0.2671, 0.07241, 0.1582, 0.02827, 0.1167, 0.05045, 0.08029, 0.08029, 0.05045, 0.1167, 0.02827, 0.1582, 0.01461, 0.2032, 0.01, 0.25, 0.01461, 0.2968, 0.02827, 0.3418, 0.05045, 0.3833, 0.08029, 0.4197, 0.1167, 0.4496, 0.2699, 0.2422, 0.4717, 0.1582, 0.4496, 0.1167, 0.4197, 0.08029, 0.3833, 0.05045, 0.3418, 0.02827, 0.3236, 0.05528, 0.3294, 0.06003, 0.3341, 0.06581, 0.3376, 0.07241, 0.3398, 0.07957, 0.3405, 0.08702, 0.3398, 0.09447, 0.3376, 0.1016, 0.3341, 0.1082, 0.3294, 0.114, 0.3236, 0.1188, 0.317, 0.1223, 0.3098, 0.1245, 0.3024, 0.1252, 0.2593, 0.2308, 0.2621, 0.2324, 0.2646, 0.2343, 0.2667, 0.2367, 0.2685, 0.2393, 0.317, 0.05175, 0.3236, 0.05528, 0.3418, 0.02827, 0.2968, 0.01461, 0.25, 0.01, 0.2032, 0.01461, 0.1582, 0.02827, 0.2671, 0.07241, 0.2706, 0.06581, 0.2754, 0.06003, 0.2812, 0.05528, 0.2878, 0.05175, 0.2949, 0.04958, 0.3024, 0.04885, 0.3098, 0.04958, 0.03125, 0.5, 0.03125, 1.0, 0.0625, 1.0, 0.0625, 0.5, 0.0, 0.5, 0.0, 1.0, 0.03125, 1.0, 0.03125, 0.5, 0.9854, 0.2968, 0.99, 0.25, 0.9725, 0.25, 0.9682, 0.2934, 0.9556, 0.3351, 0.9642, 0.3559, 0.9717, 0.3418, 0.9642, 0.3559, 0.9556, 0.3351, 0.935, 0.3736, 0.9073, 0.4073, 0.8736, 0.435, 0.8351, 0.4556, 0.7934, 0.4682, 0.7902, 0.486, 0.7968, 0.4854, 0.8418, 0.4717, 0.8833, 0.4496, 0.9197, 0.4197, 0.9496, 0.3833, 0.5238, 0.5, 0.5238, 0.5, 0.5, 0.5, 0.5, 0.5, 0.984, 0.3034, 0.9734, 0.3377, 0.9578, 0.37, 0.9376, 0.3996, 0.9132, 0.4259, 0.8852, 0.4483, 0.8541, 0.4662, 0.8207, 0.4793, 0.7858, 0.4873, 0.75, 0.49, 0.7142, 0.4873, 0.6793, 0.4793, 0.6459, 0.4662, 0.6148, 0.4483, 0.5868, 0.4259, 0.5624, 0.3996, 0.5422, 0.37, 0.5266, 0.3377, 0.516, 0.3034, 0.5107, 0.2679, 0.5107, 0.2321, 0.516, 0.1966, 0.5266, 0.1623, 0.5422, 0.13, 0.5624, 0.1004, 0.5868, 0.07407, 0.6148, 0.0517, 0.6459, 0.03377, 0.6793, 0.02066, 0.7142, 0.01268, 0.75, 0.01, 0.7858, 0.01268, 0.8207, 0.02066, 0.8541, 0.03377, 0.8852, 0.0517, 0.9132, 0.07407, 0.9376, 0.1004, 0.9578, 0.13, 0.9734, 0.1623, 0.984, 0.1966, 0.9893, 0.2321, 0.9893, 0.2679, 0.3095, 0.5, 0.3095, 0.5, 0.2857, 0.5, 0.2857, 0.5, 0.09524, 0.5, 0.09524, 0.5, 0.07143, 0.5, 0.07143, 0.5, 0.8333, 0.5, 0.8333, 0.5, 0.8095, 0.5, 0.8095, 0.5, 0.619, 0.5, 0.619, 0.5, 0.5952, 0.5, 0.5952, 0.5, 0.4048, 0.5, 0.4048, 0.5, 0.381, 0.5, 0.381, 0.5, 0.1905, 0.5, 0.1905, 0.5, 0.1667, 0.5, 0.1667, 0.5, 0.9286, 0.5, 0.9286, 0.5, 0.9048, 0.5, 0.9048, 0.5, 0.7143, 0.5, 0.7143, 0.5, 0.6905, 0.5, 0.6905, 0.5, 0.5, 0.5, 0.5, 0.5, 0.4762, 0.5, 0.4762, 0.5, 0.2857, 0.5, 0.2857, 0.5, 0.2619, 0.5, 0.2619, 0.5, 0.07143, 0.5, 0.07143, 0.5, 0.04762, 0.5, 0.04762, 0.5, 0.8095, 0.5, 0.8095, 0.5, 0.7857, 0.5, 0.7857, 0.5, 0.5952, 0.5, 0.5952, 0.5, 0.5714, 0.5, 0.5714, 0.5, 0.381, 0.5, 0.381, 0.5, 0.3571, 0.5, 0.3571, 0.5, 0.1667, 0.5, 0.1667, 0.5, 0.1429, 0.5, 0.1429, 0.5, 0.9048, 0.5, 0.9048, 0.5, 0.881, 0.5, 0.881, 0.5, 0.6905, 0.5, 0.6905, 0.5, 0.6667, 0.5, 0.6667, 0.5, 1.0, 0.5, 1.0, 0.5, 0.9762, 0.5, 0.9762, 0.5, 0.4762, 0.5, 0.4762, 0.5, 0.4524, 0.5, 0.4524, 0.5, 0.2619, 0.5, 0.2619, 0.5, 0.2381, 0.5, 0.2381, 0.5, 0.04762, 0.5, 0.04762, 0.5, 0.02381, 0.5, 0.02381, 0.5, 0.7857, 0.5, 0.7857, 0.5, 0.7619, 0.5, 0.7619, 0.5, 0.5714, 0.5, 0.5714, 0.5, 0.5476, 0.5, 0.5476, 0.5, 0.3571, 0.5, 0.3571, 0.5, 0.3333, 0.5, 0.3333, 0.5, 0.1429, 0.5, 0.1429, 0.5, 0.119, 0.5, 0.119, 0.5, 0.881, 0.5, 0.881, 0.5, 0.8571, 0.5, 0.8571, 0.5, 0.6667, 0.5, 0.6667, 0.5, 0.6429, 0.5, 0.6429, 0.5, 0.4524, 0.5, 0.4524, 0.5, 0.4286, 0.5, 0.4286, 0.5, 0.2381, 0.5, 0.2381, 0.5, 0.2143, 0.5, 0.2143, 0.5, 0.02381, 0.5, 0.02381, 0.5, -5.402e-07, 0.5, -5.402e-07, 0.5, 0.9762, 0.5, 0.9762, 0.5, 0.9524, 0.5, 0.9524, 0.5, 0.7619, 0.5, 0.7619, 0.5, 0.7381, 0.5, 0.7381, 0.5, 0.5476, 0.5, 0.5476, 0.5, 0.5238, 0.5, 0.5238, 0.5, 0.3333, 0.5, 0.3095, 0.5, 0.3095, 0.5, 0.3333, 0.5, 0.119, 0.5, 0.119, 0.5, 0.09524, 0.5, 0.09524, 0.5, 0.8571, 0.5, 0.8571, 0.5, 0.8333, 0.5, 0.8333, 0.5, 0.6429, 0.5, 0.6429, 0.5, 0.619, 0.5, 0.619, 0.5, 0.4286, 0.5, 0.4286, 0.5, 0.4048, 0.5, 0.4048, 0.5, 0.2143, 0.5, 0.2143, 0.5, 0.1905, 0.5, 0.1905, 0.5, 0.9524, 0.5, 0.9524, 0.5, 0.9286, 0.5, 0.9286, 0.5, 0.7381, 0.5, 0.7381, 0.5, 0.7143, 0.5, 0.7143, 0.5, 0.6875, 0.5, 0.7188, 0.5, 0.7188, 0.5, 0.6875, 0.5, 0.125, 0.5, 0.09375, 0.5, 0.09375, 0.5, 0.125, 0.5, 0.3125, 0.5, 0.3438, 0.5, 0.3438, 0.5, 0.3125, 0.5, 0.2812, 0.5, 0.25, 0.5, 0.25, 0.5, 0.2812, 0.5, 0.03125, 0.5, 0.0625, 0.5, 0.0625, 0.5, 0.03125, 0.5, 0.3438, 0.5, 0.375, 0.5, 0.375, 0.5, 0.3438, 0.5, 0.6875, 0.5, 0.6562, 0.5, 0.6562, 0.5, 0.6875, 0.5, 0.4688, 0.5, 0.4375, 0.5, 0.4375, 0.5, 0.4688, 0.5, 0.375, 0.5, 0.4062, 0.5, 0.4062, 0.5, 0.375, 0.5, 0.125, 0.5, 0.09375, 0.5, 0.09375, 0.5, 0.125, 0.5, 0.5, 0.5, 0.5312, 0.5, 0.5312, 0.5, 0.5, 0.5, 0.4688, 0.5, 0.5, 0.5, 0.5, 0.5, 0.4688, 0.5, 0.1875, 0.5, 0.1562, 0.5, 0.1562, 0.5, 0.1875, 0.5, 0.1562, 0.5, 0.125, 0.5, 0.125, 0.5, 0.1562, 0.5, 0.7188, 0.5, 0.75, 0.5, 0.75, 0.5, 0.7188, 0.5, 0.9688, 0.5, 1.0, 0.5, 1.0, 0.5, 0.9688, 0.5, 0.375, 0.5, 0.3438, 0.5, 0.3438, 0.5, 0.375, 0.5, 0.5625, 0.5, 0.5312, 0.5, 0.5312, 0.5, 0.5625, 0.5, 0.3438, 0.5, 0.3125, 0.5, 0.3125, 0.5, 0.3438, 0.5, 0.9725, 0.25, 0.99, 0.25, 0.99, 0.25, 0.9725, 0.25, 0.5312, 0.5, 0.5, 0.5, 0.5, 0.5, 0.5312, 0.5, 0.6562, 0.5, 0.6875, 0.5, 0.6875, 0.5, 0.6562, 0.5, 0.5, 0.5, 0.4688, 0.5, 0.4688, 0.5, 0.5, 0.5, 0.5938, 0.5, 0.625, 0.5, 0.625, 0.5, 0.5938, 0.5, 0.2812, 0.5, 0.3125, 0.5, 0.3125, 0.5, 0.2812, 0.5, 0.25, 0.5, 0.2812, 0.5, 0.2812, 0.5, 0.25, 0.5, 0.09375, 0.5, 0.0625, 0.5, 0.0625, 0.5, 0.09375, 0.5, 0.4062, 0.5, 0.375, 0.5, 0.375, 0.5, 0.4062, 0.5, 0.2188, 0.5, 0.25, 0.5, 0.25, 0.5, 0.2188, 0.5, 0.03125, 0.5, 0.0, 0.5, 0.0, 0.5, 0.03125, 0.5, 0.5312, 0.5, 0.5625, 0.5, 0.5625, 0.5, 0.5312, 0.5, 0.625, 0.5, 0.6562, 0.5, 0.6562, 0.5, 0.625, 0.5, 0.1875, 0.5, 0.2188, 0.5, 0.2188, 0.5, 0.1875, 0.5, 0.4375, 0.5, 0.4062, 0.5, 0.4062, 0.5, 0.4375, 0.5, 1.0, 0.5, 0.9731, 0.5, 0.9731, 0.5, 1.0, 0.5, 0.7902, 0.486, 0.7934, 0.4682, 0.7934, 0.4682, 0.7902, 0.486, 0.0625, 0.5, 0.03125, 0.5, 0.03125, 0.5, 0.0625, 0.5, 0.5938, 0.5, 0.5625, 0.5, 0.5625, 0.5, 0.5938, 0.5, 0.5625, 0.5, 0.5938, 0.5, 0.5938, 0.5, 0.5625, 0.5, 0.6875, 0.5, 0.7188, 0.5, 0.7188, 0.5, 0.6875, 0.5, 0.1562, 0.5, 0.1875, 0.5, 0.1875, 0.5, 0.1562, 0.5, 0.75, 0.5, 0.7188, 0.5, 0.7188, 0.5, 0.75, 0.5, 0.125, 0.5, 0.1562, 0.5, 0.1562, 0.5, 0.125, 0.5, 0.25, 0.5, 0.2188, 0.5, 0.2188, 0.5, 0.25, 0.5, 0.0, 0.5, 0.03125, 0.5, 0.03125, 0.5, 0.0, 0.5, 0.7188, 0.5, 0.6875, 0.5, 0.6875, 0.5, 0.7188, 0.5, 0.625, 0.5, 0.5938, 0.5, 0.5938, 0.5, 0.625, 0.5, 0.4062, 0.5, 0.4375, 0.5, 0.4375, 0.5, 0.4062, 0.5, 0.09375, 0.5, 0.125, 0.5, 0.125, 0.5, 0.09375, 0.5, 0.2188, 0.5, 0.1875, 0.5, 0.1875, 0.5, 0.2188, 0.5, 0.0625, 0.5, 0.09375, 0.5, 0.09375, 0.5, 0.0625, 0.5, 0.3125, 0.5, 0.2812, 0.5, 0.2812, 0.5, 0.3125, 0.5, 0.7968, 0.01461, 0.75, 0.01, 0.75, 0.02751, 0.7934, 0.03179, 0.8351, 0.04445, 0.8736, 0.06501, 0.9073, 0.09268, 0.935, 0.1264, 0.9556, 0.1649, 0.9682, 0.2066, 0.9725, 0.25, 0.99, 0.25, 0.9854, 0.2032, 0.9717, 0.1582, 0.9496, 0.1167, 0.9197, 0.08029, 0.8833, 0.05045, 0.8418, 0.02827, 0.7902, 0.486, 0.7934, 0.4682, 0.75, 0.4725, 0.7066, 0.4682, 0.6649, 0.4556, 0.6264, 0.435, 0.5927, 0.4073, 0.565, 0.3736, 0.5444, 0.3351, 0.5318, 0.2934, 0.5275, 0.25, 0.5318, 0.2066, 0.5444, 0.1649, 0.565, 0.1264, 0.5927, 0.09268, 0.6264, 0.06501, 0.6649, 0.04445, 0.7066, 0.03179, 0.75, 0.02751, 0.75, 0.01, 0.7032, 0.01461, 0.6582, 0.02827, 0.6167, 0.05045, 0.5803, 0.08029, 0.5504, 0.1167, 0.5283, 0.1582, 0.5146, 0.2032, 0.51, 0.25, 0.5146, 0.2968, 0.5283, 0.3418, 0.5504, 0.3833, 0.5803, 0.4197, 0.6167, 0.4496, 0.6582, 0.4717, 0.7032, 0.4854, 0.75, 0.49, 0.7188, 0.5, 0.75, 0.5, 0.75, 0.5, 0.7188, 0.5, 0.5938, 0.5, 0.5625, 0.5, 0.5625, 0.5, 0.5938, 0.5, 0.3125, 0.5, 0.3438, 0.5, 0.3438, 0.5, 0.3125, 0.5, 0.4688, 0.5, 0.4375, 0.5, 0.4375, 0.5, 0.4688, 0.5, 0.375, 0.5, 0.3438, 0.5, 0.3438, 0.5, 0.375, 0.5, 0.9688, 0.5, 1.0, 0.5, 1.0, 0.5, 0.9688, 0.5, 0.0625, 0.5, 0.03125, 0.5, 0.03125, 0.5, 0.0625, 0.5, 1.0, 0.5, 0.9731, 0.5, 0.9731, 0.5, 1.0, 0.5, 0.7902, 0.486, 0.7934, 0.4682, 0.7934, 0.4682, 0.7902, 0.486, 0.75, 0.5, 0.7188, 0.5, 0.7188, 0.5, 0.75, 0.5, 0.7188, 0.5, 0.6875, 0.5, 0.6875, 0.5, 0.7188, 0.5, 0.6562, 0.5, 0.625, 0.5, 0.625, 0.5, 0.6562, 0.5, 0.5, 0.5, 0.5312, 0.5, 0.5312, 0.5, 0.5, 0.5, 0.4688, 0.5, 0.5, 0.5, 0.5, 0.5, 0.4688, 0.5, 0.5312, 0.5, 0.5, 0.5, 0.5, 0.5, 0.5312, 0.5, 0.5, 0.5, 0.4688, 0.5, 0.4688, 0.5, 0.5, 0.5, 0.25, 0.5, 0.2812, 0.5, 0.2812, 0.5, 0.25, 0.5, 0.25, 0.5, 0.2188, 0.5, 0.2188, 0.5, 0.25, 0.5, 0.2188, 0.5, 0.25, 0.5, 0.25, 0.5, 0.2188, 0.5, 0.0, 0.5, 0.03125, 0.5, 0.03125, 0.5, 0.0, 0.5, 0.1875, 0.5, 0.2188, 0.5, 0.2188, 0.5, 0.1875, 0.5, 0.2188, 0.5, 0.1875, 0.5, 0.1875, 0.5, 0.2188, 0.5, 0.125, 0.5, 0.1562, 0.5, 0.1562, 0.5, 0.125, 0.5, 0.9725, 0.25, 0.99, 0.25, 0.99, 0.25, 0.9725, 0.25, 0.0625, 0.5, 0.09375, 0.5, 0.09375, 0.5, 0.0625, 0.5, 0.6562, 0.5, 0.6875, 0.5, 0.6875, 0.5, 0.6562, 0.5, 0.03125, 0.5, 0.0625, 0.5, 0.0625, 0.5, 0.03125, 0.5, 0.5938, 0.5, 0.625, 0.5, 0.625, 0.5, 0.5938, 0.5, 0.1562, 0.5, 0.125, 0.5, 0.125, 0.5, 0.1562, 0.5, 0.5312, 0.5, 0.5625, 0.5, 0.5625, 0.5, 0.5312, 0.5, 0.625, 0.5, 0.6562, 0.5, 0.6562, 0.5, 0.625, 0.5, 0.4062, 0.5, 0.4375, 0.5, 0.4375, 0.5, 0.4062, 0.5, 0.5625, 0.5, 0.5938, 0.5, 0.5938, 0.5, 0.5625, 0.5, 0.3438, 0.5, 0.375, 0.5, 0.375, 0.5, 0.3438, 0.5, 0.625, 0.5, 0.5938, 0.5, 0.5938, 0.5, 0.625, 0.5, 0.3438, 0.5, 0.3125, 0.5, 0.3125, 0.5, 0.3438, 0.5, 0.4375, 0.5, 0.4688, 0.5, 0.4688, 0.5, 0.4375, 0.5, 0.09375, 0.5, 0.0625, 0.5, 0.0625, 0.5, 0.09375, 0.5, 0.375, 0.5, 0.4062, 0.5, 0.4062, 0.5, 0.375, 0.5, 0.03125, 0.5, 0.0, 0.5, 0.0, 0.5, 0.03125, 0.5, 0.5625, 0.5, 0.5312, 0.5, 0.5312, 0.5, 0.5625, 0.5, 0.6875, 0.5, 0.6562, 0.5, 0.6562, 0.5, 0.6875, 0.5, 0.2812, 0.5, 0.3125, 0.5, 0.3125, 0.5, 0.2812, 0.5, 0.4375, 0.5, 0.4062, 0.5, 0.4062, 0.5, 0.4375, 0.5, 0.4062, 0.5, 0.375, 0.5, 0.375, 0.5, 0.4062, 0.5, 0.3125, 0.5, 0.2812, 0.5, 0.2812, 0.5, 0.3125, 0.5, 0.1562, 0.5, 0.1875, 0.5, 0.1875, 0.5, 0.1562, 0.5, 0.2812, 0.5, 0.25, 0.5, 0.25, 0.5, 0.2812, 0.5, 0.09375, 0.5, 0.125, 0.5, 0.125, 0.5, 0.09375, 0.5, 0.1875, 0.5, 0.1562, 0.5, 0.1562, 0.5, 0.1875, 0.5])
me_cylinder.update()
me_cylinder_005 = bpy.data.meshes.new('Cylinder.005')
me_cylinder_005.from_pydata([(0.0, 24.33, -3.242), (0.0, 24.33, -0.7849), (0.8391, -3.472, 8.372), (-8.67e-08, 1.956, 3.242), (0.0, 24.33, 5.699), (4.746, 23.86, -3.242), (0.0, 22.56, 5.699), (4.746, 23.86, -0.7849), (0.3815, 1.918, 3.242), (1.196, -3.507, 8.372), (9.309, 22.47, -3.242), (4.746, 23.86, 5.699), (0.7484, 1.807, 3.242), (4.401, 22.12, 5.699), (9.309, 22.47, -0.7849), (1.538, -3.611, 8.372), (13.52, 20.23, -3.242), (1.854, -3.78, 8.372), (9.309, 22.47, 5.699), (8.632, 20.84, 5.699), (1.086, 1.626, 3.242), (17.2, 17.2, -3.242), (2.131, -4.007, 8.372), (1.383, 1.383, 3.242), (13.52, 20.23, 5.699), (12.53, 18.76, 5.699), (20.23, 13.52, -3.242), (2.359, -4.284, 8.372), (17.2, 17.2, -0.7849), (1.626, 1.086, 3.242), (22.47, 9.309, -3.242), (17.2, 17.2, 5.699), (15.95, 15.95, 5.699), (2.527, -4.6, 8.372), (1.807, 0.7484, 3.242), (23.86, 4.746, -3.242), (2.631, -4.943, 8.372), (20.23, 13.52, 5.699), (1.918, 0.3815, 3.242), (18.76, 12.53, 5.699), (24.33, 0.0, -3.242), (22.47, 9.309, -0.7849), (1.956, 5.445e-08, 3.242), (2.667, -5.3, 8.372), (22.47, 9.309, 5.699), (23.86, -4.746, -3.242), (20.84, 8.632, 5.699), (1.918, -0.3815, 3.242), (23.86, 4.746, -0.7849), (2.631, -5.656, 8.372), (22.47, -9.309, -3.242), (22.12, 4.401, 5.699), (1.807, -0.7484, 3.242), (23.86, 4.746, 5.699), (2.527, -5.999, 8.372), (24.33, 0.0, -0.7849), (20.23, -13.52, -3.242), (2.359, -6.315, 8.372), (22.56, 0.0, 5.699), (1.626, -1.086, 3.242), (24.33, 0.0, 5.699), (17.2, -17.2, -3.242), (23.86, -4.746, -0.7849), (2.131, -6.592, 8.372), (1.383, -1.383, 3.242), (23.86, -4.746, 5.699), (13.52, -20.23, -3.242), (22.12, -4.401, 5.699), (1.854, -6.819, 8.372), (22.47, -9.309, -0.7849), (1.086, -1.626, 3.242), (9.309, -22.47, -3.242), (22.47, -9.309, 5.699), (20.84, -8.632, 5.699), (0.7484, -1.807, 3.242), (1.538, -6.988, 8.372), (4.746, -23.86, -3.242), (1.196, -7.092, 8.372), (18.76, -12.53, 5.699), (20.23, -13.52, 5.699), (0.3815, -1.918, 3.242), (0.0, -24.33, -3.242), (17.2, -17.2, -0.7849), (0.8391, -7.127, 8.372), (-8.67e-08, -1.956, 3.242), (17.2, -17.2, 5.699), (15.95, -15.95, 5.699), (-4.746, -23.86, -3.242), (-0.3815, -1.918, 3.242), (0.4825, -7.092, 8.372), (13.52, -20.23, 5.699), (-9.309, -22.47, -3.242), (12.53, -18.76, 5.699), (-0.7484, -1.807, 3.242), (0.1397, -6.988, 8.372), (9.309, -22.47, -0.7849), (-13.52, -20.23, -3.242), (9.309, -22.47, 5.699), (-1.086, -1.626, 3.242), (8.632, -20.84, 5.699), (-0.1762, -6.819, 8.372), (4.746, -23.86, -0.7849), (-17.2, -17.2, -3.242), (-1.383, -1.383, 3.242), (4.746, -23.86, 5.699), (-0.4531, -6.592, 8.372), (4.401, -22.12, 5.699), (-20.23, -13.52, -3.242), (-0.6804, -6.315, 8.372), (0.0, -24.33, -0.7849), (-1.626, -1.086, 3.242), (-22.47, -9.309, -3.242), (0.0, -22.56, 5.699), (-0.8493, -5.999, 8.372), (0.0, -24.33, 5.699), (-4.746, -23.86, -0.7849), (-1.807, -0.7484, 3.242), (-23.86, -4.746, -3.242), (-4.401, -22.12, 5.699), (-0.9533, -5.656, 8.372), (-1.918, -0.3815, 3.242), (-4.746, -23.86, 5.699), (-24.33, 0.0, -3.242), (-9.309, -22.47, -0.7849), (-1.956, 5.445e-08, 3.242), (-0.9884, -5.3, 8.372), (-8.632, -20.84, 5.699), (-9.309, -22.47, 5.699), (-23.86, 4.746, -3.242), (-0.9533, -4.943, 8.372), (-1.918, 0.3815, 3.242), (-22.47, 9.309, -3.242), (-13.52, -20.23, 5.699), (-0.8493, -4.6, 8.372), (-12.53, -18.76, 5.699), (-1.807, 0.7484, 3.242), (-17.2, -17.2, -0.7849), (-20.23, 13.52, -3.242), (-17.2, -17.2, 5.699), (-0.6804, -4.284, 8.372), (-1.626, 1.086, 3.242), (-15.95, -15.95, 5.699), (-17.2, 17.2, -3.242), (-0.4531, -4.007, 8.372), (-1.383, 1.383, 3.242), (-20.23, -13.52, 5.699), (-13.52, 20.23, -3.242), (-18.76, -12.53, 5.699), (-0.1762, -3.78, 8.372), (-22.47, -9.309, -0.7849), (-1.086, 1.626, 3.242), (-9.309, 22.47, -3.242), (-22.47, -9.309, 5.699), (0.1397, -3.611, 8.372), (-20.84, -8.632, 5.699), (-0.7484, 1.807, 3.242), (-4.746, 23.86, -3.242), (-23.86, -4.746, -0.7849), (-23.86, -4.746, 5.699), (0.4825, -3.507, 8.372), (-22.12, -4.401, 5.699), (-0.3815, 1.918, 3.242), (4.746, 23.86, 3.242), (-24.33, 0.0, -0.7849), (0.0, 24.33, 3.242), (-24.33, 0.0, 5.699), (9.309, 22.47, 3.242), (13.52, 20.23, 3.242), (-22.56, 0.0, 5.699), (17.2, 17.2, 3.242), (20.23, 13.52, 3.242), (-23.86, 4.746, -0.7849), (22.47, 9.309, 3.242), (-22.12, 4.401, 5.699), (-23.86, 4.746, 5.699), (23.86, 4.746, 3.242), (24.33, 0.0, 3.242), (-22.47, 9.309, -0.7849), (23.86, -4.746, 3.242), (-20.84, 8.632, 5.699), (22.47, -9.309, 3.242), (-22.47, 9.309, 5.699), (20.23, -13.52, 3.242), (17.2, -17.2, 3.242), (13.52, -20.23, 3.242), (9.309, -22.47, 3.242), (-18.76, 12.53, 5.699), (-20.23, 13.52, 5.699), (4.746, -23.86, 3.242), (0.0, -24.33, 3.242), (-4.746, -23.86, 3.242), (-17.2, 17.2, -0.7849), (-15.95, 15.95, 5.699), (-9.309, -22.47, 3.242), (-17.2, 17.2, 5.699), (-13.52, -20.23, 3.242), (-17.2, -17.2, 3.242), (-20.23, -13.52, 3.242), (-12.53, 18.76, 5.699), (-22.47, -9.309, 3.242), (-13.52, 20.23, 5.699), (-23.86, -4.746, 3.242), (-24.33, 0.0, 3.242), (-9.309, 22.47, -0.7849), (-23.86, 4.746, 3.242), (-22.47, 9.309, 3.242), (-8.632, 20.84, 5.699), (-20.23, 13.52, 3.242), (-9.309, 22.47, 5.699), (-17.2, 17.2, 3.242), (-4.746, 23.86, -0.7849), (-13.52, 20.23, 3.242), (-9.309, 22.47, 3.242), (-4.401, 22.12, 5.699), (-4.746, 23.86, 5.699), (-4.746, 23.86, 3.242), (0.577, 2.901, 3.242), (-3.842e-07, 2.958, 3.242), (1.132, 2.732, 3.242), (1.643, 2.459, 3.242), (2.091, 2.091, 3.242), (2.459, 1.643, 3.242), (2.732, 1.132, 3.242), (2.901, 0.577, 3.242), (2.958, -1.869e-07, 3.242), (2.901, -0.577, 3.242), (2.732, -1.132, 3.242), (2.459, -1.643, 3.242), (2.091, -2.091, 3.242), (1.643, -2.459, 3.242), (1.132, -2.732, 3.242), (0.577, -2.901, 3.242), (-3.842e-07, -2.958, 3.242), (-0.577, -2.901, 3.242), (-1.132, -2.732, 3.242), (-1.643, -2.459, 3.242), (-2.091, -2.091, 3.242), (-2.459, -1.643, 3.242), (-2.732, -1.132, 3.242), (-2.901, -0.577, 3.242), (-2.958, -1.869e-07, 3.242), (-2.901, 0.577, 3.242), (-2.732, 1.132, 3.242), (-2.459, 1.643, 3.242), (-2.091, 2.091, 3.242), (-1.643, 2.459, 3.242), (-1.132, 2.732, 3.242), (-0.577, 2.901, 3.242), (-0.3815, 1.918, 1.954), (-0.7484, 1.807, 1.954), (-1.086, 1.626, 1.954), (-1.383, 1.383, 1.954), (-1.626, 1.086, 1.954), (-1.807, 0.7484, 1.954), (-1.918, 0.3815, 1.954), (-1.956, 5.445e-08, 1.954), (-1.918, -0.3815, 1.954), (-1.807, -0.7484, 1.954), (-1.626, -1.086, 1.954), (-1.383, -1.383, 1.954), (-1.086, -1.626, 1.954), (-0.7484, -1.807, 1.954), (-0.3815, -1.918, 1.954), (-9.716e-08, -1.956, 1.954), (0.3815, -1.918, 1.954), (0.7484, -1.807, 1.954), (1.086, -1.626, 1.954), (1.383, -1.383, 1.954), (1.626, -1.086, 1.954), (1.807, -0.7484, 1.954), (1.918, -0.3815, 1.954), (1.956, 5.445e-08, 1.954), (1.918, 0.3815, 1.954), (1.807, 0.7484, 1.954), (1.626, 1.086, 1.954), (1.383, 1.383, 1.954), (1.086, 1.626, 1.954), (0.7484, 1.807, 1.954), (-9.716e-08, 1.956, 1.954), (0.3815, 1.918, 1.954), (1.538, -3.611, 3.242), (1.49, -3.596, 3.242), (2.131, -4.007, 3.242), (1.854, -3.78, 3.242), (2.527, -5.999, 3.242), (2.503, -6.044, 3.242), (2.667, -5.3, 3.242), (2.631, -5.656, 3.242), (2.359, -4.284, 3.242), (2.527, -4.6, 3.242), (2.631, -4.943, 3.242), (0.6935, -3.486, 3.242), (0.8391, -3.472, 3.242), (1.196, -3.507, 3.242), (1.538, -6.988, 3.242), (1.398, -7.03, 3.242), (1.854, -6.819, 3.242), (2.131, -6.592, 3.242), (2.359, -6.315, 3.242), (0.1397, -6.988, 3.242), (-3.131e-07, -6.913, 3.242), (-3.711e-07, -3.686, 3.242), (0.1397, -3.611, 3.242), (0.4825, -3.507, 3.242), (0.4825, -7.092, 3.242), (0.8391, -7.127, 3.242), (1.196, -7.092, 3.242), (-0.9884, -5.3, 3.242), (-0.8493, -5.999, 3.242), (-0.9533, -5.656, 3.242), (-0.9533, -4.943, 3.242), (-0.6804, -4.284, 3.242), (-0.4531, -4.007, 3.242), (-0.8493, -4.6, 3.242), (-0.4531, -6.592, 3.242), (-0.6804, -6.315, 3.242), (-0.1762, -3.78, 3.242), (-0.1762, -6.819, 3.242), (4.401, 22.12, 3.242), (4.401, 22.12, 3.242), (0.0, 22.56, 3.242), (-3.182e-08, 22.56, 3.242), (8.632, 20.84, 3.242), (8.632, 20.84, 3.242), (13.52, 20.23, 3.242), (12.53, 18.76, 3.242), (12.53, 18.76, 3.242), (15.95, 15.95, 3.242), (13.52, 20.23, 3.242), (18.76, 12.53, 3.242), (20.23, 13.52, 3.242), (20.23, 13.52, 3.242), (20.84, 8.632, 3.242), (18.76, 12.53, 3.242), (22.12, 4.401, 3.242), (20.84, 8.632, 3.242), (22.56, 0.0, 3.242), (22.56, -1.548e-08, 3.242), (22.12, 4.401, 3.242), (22.12, -4.401, 3.242), (22.12, -4.401, 3.242), (20.84, -8.632, 3.242), (20.84, -8.632, 3.242), (20.23, -13.52, 3.242), (18.76, -12.53, 3.242), (18.76, -12.53, 3.242), (15.95, -15.95, 3.242), (15.95, -15.95, 3.242), (20.23, -13.52, 3.242), (13.52, -20.23, 3.242), (12.53, -18.76, 3.242), (13.52, -20.23, 3.242), (8.632, -20.84, 3.242), (12.53, -18.76, 3.242), (4.401, -22.12, 3.242), (8.632, -20.84, 3.242), (0.0, -22.56, 3.242), (-3.182e-08, -22.56, 3.242), (4.401, -22.12, 3.242), (-4.401, -22.12, 3.242), (-4.401, -22.12, 3.242), (-8.632, -20.84, 3.242), (-8.632, -20.84, 3.242), (-13.52, -20.23, 3.242), (-12.53, -18.76, 3.242), (-12.53, -18.76, 3.242), (-15.95, -15.95, 3.242), (-15.95, -15.95, 3.242), (-13.52, -20.23, 3.242), (-20.23, -13.52, 3.242), (-18.76, -12.53, 3.242), (-20.23, -13.52, 3.242), (-20.84, -8.632, 3.242), (-18.76, -12.53, 3.242), (-22.12, -4.401, 3.242), (-20.84, -8.632, 3.242), (-22.56, -1.548e-08, 3.242), (-22.12, -4.401, 3.242), (-22.12, 4.401, 3.242), (-22.12, 4.401, 3.242), (-22.56, 0.0, 3.242), (-20.84, 8.632, 3.242), (-20.84, 8.632, 3.242), (-20.23, 13.52, 3.242), (-18.76, 12.53, 3.242), (-18.76, 12.53, 3.242), (-15.95, 15.95, 3.242), (-20.23, 13.52, 3.242), (-13.52, 20.23, 3.242), (-12.53, 18.76, 3.242), (-15.95, 15.95, 3.242), (-13.52, 20.23, 3.242), (-8.632, 20.84, 3.242), (-12.53, 18.76, 3.242), (-4.401, 22.12, 3.242), (-8.632, 20.84, 3.242), (-4.401, 22.12, 3.242)], [], [(5, 0, 1, 7), (1, 164, 162, 7), (10, 5, 7, 14), (7, 162, 166, 14), (167, 16, 10, 14, 166), (16, 167, 169, 28, 21), (28, 169, 170, 26, 21), (41, 30, 26, 170, 172), (48, 35, 30, 41), (41, 172, 175, 48), (55, 40, 35, 48), (48, 175, 176, 55), (62, 45, 40, 55), (55, 176, 178, 62), (69, 50, 45, 62), (62, 178, 180, 69), (69, 180, 182, 56, 50), (82, 61, 56, 182, 183), (82, 183, 184, 66, 61), (95, 71, 66, 184, 185), (101, 76, 71, 95), (95, 185, 188, 101), (109, 81, 76, 101), (101, 188, 189, 109), (115, 87, 81, 109), (109, 189, 190, 115), (123, 91, 87, 115), (115, 190, 193, 123), (123, 193, 195, 96, 91), (136, 102, 96, 195, 196), (197, 107, 102, 136, 196), (107, 197, 199, 149, 111), (117, 111, 149, 157), (149, 199, 201, 157), (122, 117, 157, 163), (157, 201, 202, 163), (128, 122, 163, 171), (163, 202, 204, 171), (131, 128, 171, 177), (171, 204, 205, 177), (207, 137, 131, 177, 205), (137, 207, 209, 191, 142), (211, 146, 142, 191, 209), (146, 211, 212, 203, 151), (52, 47, 270, 269), (156, 151, 203, 210), (203, 212, 215, 210), (0, 156, 210, 1), (210, 215, 164, 1), (151, 156, 0, 5, 10, 16, 21, 26, 30, 35, 40, 45, 50, 56, 61, 66, 71, 76, 81, 87, 91, 96, 102, 107, 111, 117, 122, 128, 131, 137, 142, 146), (319, 318, 320, 321, 217, 216), (323, 322, 319, 216, 218), (324, 167, 166), (326, 323, 218, 219, 325), (169, 167, 324, 328), (325, 219, 220, 327), (330, 170, 169, 331), (327, 220, 221, 329), (333, 329, 221, 222, 332), (172, 170, 330), (335, 332, 222, 223, 334), (337, 336, 338, 334, 223, 224), (339, 337, 224, 225, 340), (341, 340, 225, 226, 342), (182, 180, 343), (226, 227, 345, 344, 342), (346, 345, 227, 228, 347), (182, 343, 348, 183), (184, 183, 351, 349), (347, 228, 229, 350), (184, 349, 185), (353, 350, 229, 230, 281, 280, 283, 282, 288, 289, 290, 286, 287, 284, 285, 352), (355, 352, 285, 298, 297, 296, 294, 295, 354), (281, 230, 231, 291, 292, 293), (358, 354, 295, 306, 305, 304, 299, 300, 357, 356), (291, 231, 232, 301, 302, 303), (316, 301, 232, 233, 359, 360, 357, 300, 317, 314, 315, 308, 309, 307, 310, 313, 311, 312), (359, 233, 234, 361, 362), (363, 195, 193), (364, 361, 234, 235, 365), (196, 195, 363, 368), (365, 235, 236, 366, 367), (369, 197, 196, 371), (366, 236, 237, 370), (199, 197, 369), (373, 370, 237, 238, 372), (375, 372, 238, 239, 374), (377, 374, 239, 240, 376), (378, 380, 376, 240, 241, 379), (381, 379, 241, 242, 382), (207, 205, 383), (384, 385, 382, 242, 243), (243, 244, 386, 384), (209, 207, 383, 387), (211, 209, 391, 388), (390, 386, 244, 245, 389), (393, 389, 245, 246, 392), (212, 211, 388), (395, 392, 246, 247, 394), (396, 394, 247, 217, 321), (64, 59, 268, 267), (135, 130, 254, 253), (70, 64, 267, 266), (140, 135, 253, 252), (74, 70, 266, 265), (8, 3, 278, 279), (144, 140, 252, 251), (120, 116, 257, 256), (80, 74, 265, 264), (12, 8, 279, 277), (150, 144, 251, 250), (84, 80, 264, 263), (20, 12, 277, 276), (155, 150, 250, 249), (124, 120, 256, 255), (130, 124, 255, 254), (47, 42, 271, 270), (59, 52, 269, 268), (116, 110, 258, 257), (247, 161, 3, 8, 12, 20, 23, 29, 34, 38, 42, 47, 52, 59, 64, 70, 74, 80, 84, 88, 93, 98, 103, 110, 116, 120, 124, 130, 135, 140, 144, 150, 155, 246, 245, 244, 243, 242, 241, 240, 239, 238, 237, 236, 235, 234, 233, 232, 231, 230, 229, 228, 227, 226, 225, 224, 223, 222, 221, 220, 219, 218, 216, 217), (110, 103, 259, 258), (247, 246, 155, 161), (38, 34, 273, 272), (279, 278, 248, 249, 250, 251, 252, 253, 254, 255, 256, 257, 258, 259, 260, 261, 262, 263, 264, 265, 266, 267, 268, 269, 270, 271, 272, 273, 274, 275, 276, 277), (103, 98, 260, 259), (42, 38, 272, 271), (34, 29, 274, 273), (98, 93, 261, 260), (3, 161, 248, 278), (29, 23, 275, 274), (93, 88, 262, 261), (161, 155, 249, 248), (23, 20, 276, 275), (88, 84, 263, 262), (292, 2, 9, 293), (281, 293, 9, 15, 280), (280, 15, 17, 283), (283, 17, 22, 282), (282, 22, 27, 288), (288, 27, 33, 289), (289, 33, 36, 290), (290, 36, 43, 286), (286, 43, 49, 287), (287, 49, 54, 284), (285, 284, 54, 57, 298), (298, 57, 63, 297), (297, 63, 68, 296), (296, 68, 75, 294), (295, 294, 75, 77, 306), (306, 77, 83, 305), (305, 83, 89, 304), (304, 89, 94, 299), (300, 299, 94, 100, 317), (317, 100, 105, 314), (314, 105, 108, 315), (315, 108, 113, 308), (308, 113, 119, 309), (309, 119, 125, 307), (307, 125, 129, 310), (310, 129, 133, 313), (313, 133, 139, 311), (311, 139, 143, 312), (312, 143, 148, 316), (301, 316, 148, 153, 302), (49, 43, 36, 33, 27, 22, 17, 15, 9, 2, 159, 153, 148, 143, 139, 133, 129, 125, 119, 113, 108, 105, 100, 94, 89, 83, 77, 75, 68, 63, 57, 54), (302, 153, 159, 303), (291, 303, 159, 2, 292), (4, 11, 162, 164), (11, 18, 166, 162), (166, 18, 24, 328, 324), (328, 24, 31, 169), (169, 31, 37, 331), (331, 37, 44, 172, 330), (172, 44, 53, 175), (175, 53, 60, 176), (176, 60, 65, 178), (178, 65, 72, 180), (180, 72, 79, 348, 343), (348, 79, 85, 183), (183, 85, 90, 351), (351, 90, 97, 185, 349), (185, 97, 104, 188), (188, 104, 114, 189), (189, 114, 121, 190), (190, 121, 127, 193), (193, 127, 132, 368, 363), (368, 132, 138, 196), (196, 138, 145, 371), (145, 152, 199, 369, 371), (152, 158, 201, 199), (158, 165, 202, 201), (165, 174, 204, 202), (174, 181, 205, 204), (205, 181, 187, 387, 383), (387, 187, 194, 209), (209, 194, 200, 391), (200, 208, 212, 388, 391), (114, 104, 97, 90, 85, 79, 72, 73, 78, 86, 92, 99, 106, 112, 118, 126, 127, 121), (174, 165, 158, 152, 145, 138, 132, 127, 126, 134, 141, 147, 154, 160, 168, 173, 179, 186, 192, 198, 206, 213, 6, 13, 19, 25, 32, 39, 46, 51, 58, 67, 73, 72, 65, 60, 53, 44, 37, 31, 24, 18, 11, 4, 214, 208, 200, 194, 187, 181), (208, 214, 215, 212), (214, 4, 164, 215), (318, 13, 6, 320), (322, 19, 13, 318, 319), (326, 25, 19, 322, 323), (327, 32, 25, 326, 325), (39, 32, 327, 329, 333), (46, 39, 333, 332, 335), (51, 46, 335, 334, 338), (58, 51, 338, 336), (67, 58, 336, 337, 339), (73, 67, 339, 340, 341), (78, 73, 341, 342, 344), (86, 78, 344, 345, 346), (92, 86, 346, 347, 350, 353), (99, 92, 353, 352, 355), (354, 358, 106, 99, 355), (356, 112, 106, 358), (118, 112, 356, 357, 360), (126, 118, 360, 359, 362), (134, 126, 362, 361, 364), (141, 134, 364, 365, 367), (373, 147, 141, 367, 366, 370), (375, 154, 147, 373, 372), (377, 160, 154, 375, 374), (380, 168, 160, 377, 376), (378, 173, 168, 380), (381, 179, 173, 378, 379), (385, 186, 179, 381, 382), (390, 192, 186, 385, 384, 386), (393, 198, 192, 390, 389), (395, 206, 198, 393, 392), (396, 213, 206, 395, 394), (320, 6, 213, 396, 321)])
_uv = me_cylinder_005.uv_layers.new(name='UVMap')
_uv.uv.foreach_set('vector', [0.9688, 0.5, 1.0, 0.5, 1.0, 0.6895, 0.9688, 0.6895, 1.0, 0.5, 1.0, 1.0, 0.9688, 1.0, 0.9688, 0.6895, 0.9375, 0.5, 0.9688, 0.5, 0.9688, 0.6895, 0.9375, 0.6895, 0.9688, 0.6895, 0.9688, 1.0, 0.9375, 1.0, 0.9375, 0.6895, 0.9062, 1.0, 0.9062, 0.5, 0.9375, 0.5, 0.9375, 0.6895, 0.9375, 1.0, 0.9062, 0.5, 0.9062, 1.0, 0.875, 1.0, 0.875, 0.6895, 0.875, 0.5, 0.875, 0.6895, 0.875, 1.0, 0.8438, 1.0, 0.8438, 0.5, 0.875, 0.5, 0.8125, 0.6895, 0.8125, 0.5, 0.8438, 0.5, 0.8438, 1.0, 0.8125, 1.0, 0.7812, 0.6895, 0.7812, 0.5, 0.8125, 0.5, 0.8125, 0.6895, 0.8125, 0.6895, 0.8125, 1.0, 0.7812, 1.0, 0.7812, 0.6895, 0.75, 0.6895, 0.75, 0.5, 0.7812, 0.5, 0.7812, 0.6895, 0.7812, 0.6895, 0.7812, 1.0, 0.75, 1.0, 0.75, 0.6895, 0.7188, 0.6895, 0.7188, 0.5, 0.75, 0.5, 0.75, 0.6895, 0.75, 0.6895, 0.75, 1.0, 0.7188, 1.0, 0.7188, 0.6895, 0.6875, 0.6895, 0.6875, 0.5, 0.7188, 0.5, 0.7188, 0.6895, 0.7188, 0.6895, 0.7188, 1.0, 0.6875, 1.0, 0.6875, 0.6895, 0.6875, 0.6895, 0.6875, 1.0, 0.6562, 1.0, 0.6562, 0.5, 0.6875, 0.5, 0.625, 0.6895, 0.625, 0.5, 0.6562, 0.5, 0.6562, 1.0, 0.625, 1.0, 0.625, 0.6895, 0.625, 1.0, 0.5938, 1.0, 0.5938, 0.5, 0.625, 0.5, 0.5625, 0.6895, 0.5625, 0.5, 0.5938, 0.5, 0.5938, 1.0, 0.5625, 1.0, 0.5312, 0.6895, 0.5312, 0.5, 0.5625, 0.5, 0.5625, 0.6895, 0.5625, 0.6895, 0.5625, 1.0, 0.5312, 1.0, 0.5312, 0.6895, 0.5, 0.6895, 0.5, 0.5, 0.5312, 0.5, 0.5312, 0.6895, 0.5312, 0.6895, 0.5312, 1.0, 0.5, 1.0, 0.5, 0.6895, 0.4688, 0.6895, 0.4688, 0.5, 0.5, 0.5, 0.5, 0.6895, 0.5, 0.6895, 0.5, 1.0, 0.4688, 1.0, 0.4688, 0.6895, 0.4375, 0.6895, 0.4375, 0.5, 0.4688, 0.5, 0.4688, 0.6895, 0.4688, 0.6895, 0.4688, 1.0, 0.4375, 1.0, 0.4375, 0.6895, 0.4375, 0.6895, 0.4375, 1.0, 0.4062, 1.0, 0.4062, 0.5, 0.4375, 0.5, 0.375, 0.6895, 0.375, 0.5, 0.4062, 0.5, 0.4062, 1.0, 0.375, 1.0, 0.3438, 1.0, 0.3438, 0.5, 0.375, 0.5, 0.375, 0.6895, 0.375, 1.0, 0.3438, 0.5, 0.3438, 1.0, 0.3125, 1.0, 0.3125, 0.6895, 0.3125, 0.5, 0.2812, 0.5, 0.3125, 0.5, 0.3125, 0.6895, 0.2812, 0.6895, 0.3125, 0.6895, 0.3125, 1.0, 0.2812, 1.0, 0.2812, 0.6895, 0.25, 0.5, 0.2812, 0.5, 0.2812, 0.6895, 0.25, 0.6895, 0.2812, 0.6895, 0.2812, 1.0, 0.25, 1.0, 0.25, 0.6895, 0.2188, 0.5, 0.25, 0.5, 0.25, 0.6895, 0.2188, 0.6895, 0.25, 0.6895, 0.25, 1.0, 0.2188, 1.0, 0.2188, 0.6895, 0.1875, 0.5, 0.2188, 0.5, 0.2188, 0.6895, 0.1875, 0.6895, 0.2188, 0.6895, 0.2188, 1.0, 0.1875, 1.0, 0.1875, 0.6895, 0.1562, 1.0, 0.1562, 0.5, 0.1875, 0.5, 0.1875, 0.6895, 0.1875, 1.0, 0.1562, 0.5, 0.1562, 1.0, 0.125, 1.0, 0.125, 0.6895, 0.125, 0.5, 0.09375, 1.0, 0.09375, 0.5, 0.125, 0.5, 0.125, 0.6895, 0.125, 1.0, 0.09375, 0.5, 0.09375, 1.0, 0.0625, 1.0, 0.0625, 0.6895, 0.0625, 0.5, 0.3638, 0.2029, 0.3708, 0.226, 0.3708, 0.226, 0.3638, 0.2029, 0.03125, 0.5, 0.0625, 0.5, 0.0625, 0.6895, 0.03125, 0.6895, 0.0625, 0.6895, 0.0625, 1.0, 0.03125, 1.0, 0.03125, 0.6895, 0.0, 0.5, 0.03125, 0.5, 0.03125, 0.6895, 0.0, 0.6895, 0.03125, 0.6895, 0.03125, 1.0, 0.0, 1.0, 0.0, 0.6895, 0.6582, 0.4717, 0.7032, 0.4854, 0.75, 0.49, 0.7968, 0.4854, 0.8418, 0.4717, 0.8833, 0.4496, 0.9197, 0.4197, 0.9496, 0.3833, 0.9717, 0.3418, 0.9854, 0.2968, 0.99, 0.25, 0.9854, 0.2032, 0.9717, 0.1582, 0.9496, 0.1167, 0.9197, 0.08029, 0.8833, 0.05045, 0.8418, 0.02827, 0.7968, 0.01461, 0.75, 0.01, 0.7032, 0.01461, 0.6582, 0.02827, 0.6167, 0.05045, 0.5803, 0.08029, 0.5504, 0.1167, 0.5283, 0.1582, 0.5146, 0.2032, 0.51, 0.25, 0.5146, 0.2968, 0.5283, 0.3418, 0.5504, 0.3833, 0.5803, 0.4197, 0.6167, 0.4496, 0.2963, 0.4827, 0.2963, 0.4827, 0.25, 0.4873, 0.25, 0.4873, 0.25, 0.457, 0.2904, 0.4531, 0.3408, 0.4692, 0.3408, 0.4692, 0.2963, 0.4827, 0.2904, 0.4531, 0.3292, 0.4413, 0.3833, 0.4496, 0.3833, 0.4496, 0.3418, 0.4717, 0.3818, 0.4473, 0.3408, 0.4692, 0.3292, 0.4413, 0.365, 0.4222, 0.3818, 0.4473, 0.4197, 0.4197, 0.3833, 0.4496, 0.3833, 0.4496, 0.3833, 0.4496, 0.3818, 0.4473, 0.365, 0.4222, 0.3964, 0.3964, 0.4178, 0.4178, 0.4496, 0.3833, 0.4496, 0.3833, 0.4197, 0.4197, 0.4496, 0.3833, 0.4178, 0.4178, 0.3964, 0.3964, 0.4222, 0.365, 0.4473, 0.3818, 0.4473, 0.3818, 0.4473, 0.3818, 0.4222, 0.365, 0.4413, 0.3292, 0.4692, 0.3408, 0.4717, 0.3418, 0.4496, 0.3833, 0.4496, 0.3833, 0.4692, 0.3408, 0.4692, 0.3408, 0.4413, 0.3292, 0.4531, 0.2904, 0.4827, 0.2963, 0.4873, 0.25, 0.4873, 0.25, 0.4827, 0.2963, 0.4827, 0.2963, 0.4531, 0.2904, 0.457, 0.25, 0.4827, 0.2037, 0.4873, 0.25, 0.457, 0.25, 0.4531, 0.2096, 0.4827, 0.2037, 0.4692, 0.1592, 0.4827, 0.2037, 0.4531, 0.2096, 0.4413, 0.1708, 0.4692, 0.1592, 0.4496, 0.1167, 0.4717, 0.1582, 0.4496, 0.1167, 0.4413, 0.1708, 0.4222, 0.135, 0.4473, 0.1182, 0.4473, 0.1182, 0.4692, 0.1592, 0.4178, 0.08222, 0.4473, 0.1182, 0.4222, 0.135, 0.3964, 0.1036, 0.4178, 0.08222, 0.4496, 0.1167, 0.4496, 0.1167, 0.4496, 0.1167, 0.4197, 0.08029, 0.3833, 0.05045, 0.4197, 0.08029, 0.3833, 0.05045, 0.3833, 0.05045, 0.4178, 0.08222, 0.3964, 0.1036, 0.365, 0.07784, 0.3818, 0.05272, 0.3833, 0.05045, 0.3833, 0.05045, 0.3418, 0.02827, 0.3818, 0.05272, 0.3818, 0.05272, 0.365, 0.07784, 0.3292, 0.05871, 0.3298, 0.05738, 0.3316, 0.05829, 0.3416, 0.0631, 0.3479, 0.0659, 0.3508, 0.06686, 0.351, 0.06629, 0.3487, 0.0645, 0.3447, 0.06174, 0.3391, 0.05826, 0.3325, 0.05425, 0.3313, 0.05361, 0.3408, 0.03079, 0.3408, 0.03079, 0.3408, 0.03079, 0.3313, 0.05361, 0.3243, 0.05113, 0.3153, 0.04807, 0.3057, 0.04494, 0.2958, 0.04182, 0.2917, 0.04056, 0.2963, 0.01729, 0.3298, 0.05738, 0.3292, 0.05871, 0.2904, 0.04693, 0.2906, 0.04603, 0.2985, 0.0484, 0.317, 0.05378, 0.2963, 0.01729, 0.2963, 0.01729, 0.2917, 0.04056, 0.2855, 0.03989, 0.2749, 0.03884, 0.2644, 0.03792, 0.2542, 0.03713, 0.25, 0.03685, 0.25, 0.01273, 0.25, 0.01273, 0.2906, 0.04603, 0.2904, 0.04693, 0.25, 0.04295, 0.25, 0.04183, 0.2579, 0.0427, 0.2784, 0.04483, 0.2405, 0.04259, 0.25, 0.04183, 0.25, 0.04295, 0.2096, 0.04693, 0.2037, 0.01729, 0.2037, 0.01729, 0.25, 0.01273, 0.25, 0.03685, 0.2446, 0.03751, 0.2355, 0.0387, 0.2273, 0.0399, 0.2204, 0.04105, 0.2149, 0.0421, 0.2114, 0.043, 0.2102, 0.04367, 0.2119, 0.04404, 0.2172, 0.04403, 0.2266, 0.04357, 0.2037, 0.01729, 0.2096, 0.04693, 0.1708, 0.05871, 0.1592, 0.03079, 0.1592, 0.03079, 0.1167, 0.05045, 0.1167, 0.05045, 0.1582, 0.02827, 0.1182, 0.05272, 0.1592, 0.03079, 0.1708, 0.05871, 0.135, 0.07784, 0.1182, 0.05272, 0.08029, 0.08029, 0.1167, 0.05045, 0.1167, 0.05045, 0.1167, 0.05045, 0.1182, 0.05272, 0.135, 0.07784, 0.1036, 0.1036, 0.08222, 0.08222, 0.08222, 0.08222, 0.05045, 0.1167, 0.05045, 0.1167, 0.08029, 0.08029, 0.05045, 0.1167, 0.08222, 0.08222, 0.1036, 0.1036, 0.07784, 0.135, 0.05272, 0.1182, 0.02827, 0.1582, 0.05045, 0.1167, 0.05045, 0.1167, 0.05272, 0.1182, 0.05272, 0.1182, 0.07784, 0.135, 0.05871, 0.1708, 0.03079, 0.1592, 0.03079, 0.1592, 0.03079, 0.1592, 0.05871, 0.1708, 0.04693, 0.2096, 0.01729, 0.2037, 0.01729, 0.2037, 0.01729, 0.2037, 0.04693, 0.2096, 0.04295, 0.25, 0.01273, 0.25, 0.01729, 0.2963, 0.01273, 0.25, 0.01273, 0.25, 0.04295, 0.25, 0.04693, 0.2904, 0.01729, 0.2963, 0.03079, 0.3408, 0.01729, 0.2963, 0.04693, 0.2904, 0.05871, 0.3292, 0.03079, 0.3408, 0.05045, 0.3833, 0.02827, 0.3418, 0.05045, 0.3833, 0.05272, 0.3818, 0.05272, 0.3818, 0.03079, 0.3408, 0.05871, 0.3292, 0.07784, 0.365, 0.07784, 0.365, 0.1036, 0.3964, 0.08222, 0.4178, 0.05272, 0.3818, 0.08029, 0.4197, 0.05045, 0.3833, 0.05045, 0.3833, 0.05045, 0.3833, 0.1167, 0.4496, 0.08029, 0.4197, 0.1167, 0.4496, 0.1167, 0.4496, 0.08222, 0.4178, 0.08222, 0.4178, 0.1036, 0.3964, 0.135, 0.4222, 0.1182, 0.4473, 0.1182, 0.4473, 0.1182, 0.4473, 0.135, 0.4222, 0.1708, 0.4413, 0.1592, 0.4692, 0.1582, 0.4717, 0.1167, 0.4496, 0.1167, 0.4496, 0.1592, 0.4692, 0.1592, 0.4692, 0.1708, 0.4413, 0.2096, 0.4531, 0.2037, 0.4827, 0.2037, 0.4827, 0.2037, 0.4827, 0.2096, 0.4531, 0.25, 0.457, 0.25, 0.4873, 0.3371, 0.1629, 0.3524, 0.1816, 0.3524, 0.1816, 0.3371, 0.1629, 0.1362, 0.2971, 0.1292, 0.274, 0.1292, 0.274, 0.1362, 0.2971, 0.3184, 0.1476, 0.3371, 0.1629, 0.3371, 0.1629, 0.3184, 0.1476, 0.1476, 0.3184, 0.1362, 0.2971, 0.1362, 0.2971, 0.1476, 0.3184, 0.2971, 0.1362, 0.3184, 0.1476, 0.3184, 0.1476, 0.2971, 0.1362, 0.274, 0.3708, 0.25, 0.3732, 0.25, 0.3732, 0.274, 0.3708, 0.1629, 0.3371, 0.1476, 0.3184, 0.1476, 0.3184, 0.1629, 0.3371, 0.1292, 0.226, 0.1362, 0.2029, 0.1362, 0.2029, 0.1292, 0.226, 0.274, 0.1292, 0.2971, 0.1362, 0.2971, 0.1362, 0.274, 0.1292, 0.2971, 0.3638, 0.274, 0.3708, 0.274, 0.3708, 0.2971, 0.3638, 0.1816, 0.3524, 0.1629, 0.3371, 0.1629, 0.3371, 0.1816, 0.3524, 0.25, 0.1268, 0.274, 0.1292, 0.274, 0.1292, 0.25, 0.1268, 0.3184, 0.3524, 0.2971, 0.3638, 0.2971, 0.3638, 0.3184, 0.3524, 0.2029, 0.3638, 0.1816, 0.3524, 0.1816, 0.3524, 0.2029, 0.3638, 0.1268, 0.25, 0.1292, 0.226, 0.1292, 0.226, 0.1268, 0.25, 0.1292, 0.274, 0.1268, 0.25, 0.1268, 0.25, 0.1292, 0.274, 0.3708, 0.226, 0.3732, 0.25, 0.3732, 0.25, 0.3708, 0.226, 0.3524, 0.1816, 0.3638, 0.2029, 0.3638, 0.2029, 0.3524, 0.1816, 0.1362, 0.2029, 0.1476, 0.1816, 0.1476, 0.1816, 0.1362, 0.2029, 0.2096, 0.4531, 0.226, 0.3708, 0.25, 0.3732, 0.274, 0.3708, 0.2971, 0.3638, 0.3184, 0.3524, 0.3371, 0.3371, 0.3524, 0.3184, 0.3638, 0.2971, 0.3708, 0.274, 0.3732, 0.25, 0.3708, 0.226, 0.3638, 0.2029, 0.3524, 0.1816, 0.3371, 0.1629, 0.3184, 0.1476, 0.2971, 0.1362, 0.274, 0.1292, 0.25, 0.1268, 0.226, 0.1292, 0.2029, 0.1362, 0.1816, 0.1476, 0.1629, 0.1629, 0.1476, 0.1816, 0.1362, 0.2029, 0.1292, 0.226, 0.1268, 0.25, 0.1292, 0.274, 0.1362, 0.2971, 0.1476, 0.3184, 0.1629, 0.3371, 0.1816, 0.3524, 0.2029, 0.3638, 0.1708, 0.4413, 0.135, 0.4222, 0.1036, 0.3964, 0.07784, 0.365, 0.05871, 0.3292, 0.04693, 0.2904, 0.04295, 0.25, 0.04693, 0.2096, 0.05871, 0.1708, 0.07784, 0.135, 0.1036, 0.1036, 0.135, 0.07784, 0.1708, 0.05871, 0.2096, 0.04693, 0.25, 0.04295, 0.2904, 0.04693, 0.3292, 0.05871, 0.365, 0.07784, 0.3964, 0.1036, 0.4222, 0.135, 0.4413, 0.1708, 0.4531, 0.2096, 0.457, 0.25, 0.4531, 0.2904, 0.4413, 0.3292, 0.4222, 0.365, 0.3964, 0.3964, 0.365, 0.4222, 0.3292, 0.4413, 0.2904, 0.4531, 0.25, 0.457, 0.1476, 0.1816, 0.1629, 0.1629, 0.1629, 0.1629, 0.1476, 0.1816, 0.2096, 0.4531, 0.1708, 0.4413, 0.2029, 0.3638, 0.226, 0.3708, 0.3708, 0.274, 0.3638, 0.2971, 0.3638, 0.2971, 0.3708, 0.274, 0.274, 0.3708, 0.25, 0.3732, 0.226, 0.3708, 0.2029, 0.3638, 0.1816, 0.3524, 0.1629, 0.3371, 0.1476, 0.3184, 0.1362, 0.2971, 0.1292, 0.274, 0.1268, 0.25, 0.1292, 0.226, 0.1362, 0.2029, 0.1476, 0.1816, 0.1629, 0.1629, 0.1816, 0.1476, 0.2029, 0.1362, 0.226, 0.1292, 0.25, 0.1268, 0.274, 0.1292, 0.2971, 0.1362, 0.3184, 0.1476, 0.3371, 0.1629, 0.3524, 0.1816, 0.3638, 0.2029, 0.3708, 0.226, 0.3732, 0.25, 0.3708, 0.274, 0.3638, 0.2971, 0.3524, 0.3184, 0.3371, 0.3371, 0.3184, 0.3524, 0.2971, 0.3638, 0.1629, 0.1629, 0.1816, 0.1476, 0.1816, 0.1476, 0.1629, 0.1629, 0.3732, 0.25, 0.3708, 0.274, 0.3708, 0.274, 0.3732, 0.25, 0.3638, 0.2971, 0.3524, 0.3184, 0.3524, 0.3184, 0.3638, 0.2971, 0.1816, 0.1476, 0.2029, 0.1362, 0.2029, 0.1362, 0.1816, 0.1476, 0.25, 0.3732, 0.226, 0.3708, 0.226, 0.3708, 0.25, 0.3732, 0.3524, 0.3184, 0.3371, 0.3371, 0.3371, 0.3371, 0.3524, 0.3184, 0.2029, 0.1362, 0.226, 0.1292, 0.226, 0.1292, 0.2029, 0.1362, 0.226, 0.3708, 0.2029, 0.3638, 0.2029, 0.3638, 0.226, 0.3708, 0.3371, 0.3371, 0.3184, 0.3524, 0.3184, 0.3524, 0.3371, 0.3371, 0.226, 0.1292, 0.25, 0.1268, 0.25, 0.1268, 0.226, 0.1292, 1.0, 0.5608, 1.0, 1.0, 0.9688, 1.0, 0.9688, 0.5608, 0.9419, 0.5608, 0.9688, 0.5608, 0.9688, 1.0, 0.9375, 1.0, 0.9375, 0.5608, 0.9375, 0.5608, 0.9375, 1.0, 0.9062, 1.0, 0.9062, 0.5608, 0.9062, 0.5608, 0.9062, 1.0, 0.875, 1.0, 0.875, 0.5608, 0.875, 0.5608, 0.875, 1.0, 0.8438, 1.0, 0.8438, 0.5608, 0.8438, 0.5608, 0.8438, 1.0, 0.8125, 1.0, 0.8125, 0.5608, 0.8125, 0.5608, 0.8125, 1.0, 0.7812, 1.0, 0.7812, 0.5608, 0.7812, 0.5608, 0.7812, 1.0, 0.75, 1.0, 0.75, 0.5608, 0.75, 0.5608, 0.75, 1.0, 0.7188, 1.0, 0.7188, 0.5608, 0.7188, 0.5608, 0.7188, 1.0, 0.6875, 1.0, 0.6875, 0.5608, 0.6831, 0.5608, 0.6875, 0.5608, 0.6875, 1.0, 0.6562, 1.0, 0.6562, 0.5608, 0.6562, 0.5608, 0.6562, 1.0, 0.625, 1.0, 0.625, 0.5608, 0.625, 0.5608, 0.625, 1.0, 0.5938, 1.0, 0.5938, 0.5608, 0.5938, 0.5608, 0.5938, 1.0, 0.5625, 1.0, 0.5625, 0.5608, 0.5497, 0.5608, 0.5625, 0.5608, 0.5625, 1.0, 0.5312, 1.0, 0.5312, 0.5608, 0.5312, 0.5608, 0.5312, 1.0, 0.5, 1.0, 0.5, 0.5608, 0.5, 0.5608, 0.5, 1.0, 0.4688, 1.0, 0.4688, 0.5608, 0.4688, 0.5608, 0.4688, 1.0, 0.4375, 1.0, 0.4375, 0.5608, 0.4237, 0.5608, 0.4375, 0.5608, 0.4375, 1.0, 0.4062, 1.0, 0.4062, 0.5608, 0.4062, 0.5608, 0.4062, 1.0, 0.375, 1.0, 0.375, 0.5608, 0.375, 0.5608, 0.375, 1.0, 0.3438, 1.0, 0.3438, 0.5608, 0.3438, 0.5608, 0.3438, 1.0, 0.3125, 1.0, 0.3125, 0.5608, 0.3125, 0.5608, 0.3125, 1.0, 0.2812, 1.0, 0.2812, 0.5608, 0.2812, 0.5608, 0.2812, 1.0, 0.25, 1.0, 0.25, 0.5608, 0.25, 0.5608, 0.25, 1.0, 0.2188, 1.0, 0.2188, 0.5608, 0.2188, 0.5608, 0.2188, 1.0, 0.1875, 1.0, 0.1875, 0.5608, 0.1875, 0.5608, 0.1875, 1.0, 0.1562, 1.0, 0.1562, 0.5608, 0.1562, 0.5608, 0.1562, 1.0, 0.125, 1.0, 0.125, 0.5608, 0.125, 0.5608, 0.125, 1.0, 0.09375, 1.0, 0.09375, 0.5608, 0.07632, 0.5608, 0.09375, 0.5608, 0.09375, 1.0, 0.0625, 1.0, 0.0625, 0.5608, 0.4854, 0.2032, 0.49, 0.25, 0.4854, 0.2968, 0.4717, 0.3418, 0.4496, 0.3833, 0.4197, 0.4197, 0.3833, 0.4496, 0.3418, 0.4717, 0.2968, 0.4854, 0.25, 0.49, 0.2032, 0.4854, 0.1582, 0.4717, 0.1167, 0.4496, 0.08029, 0.4197, 0.05045, 0.3833, 0.02827, 0.3418, 0.01461, 0.2968, 0.01, 0.25, 0.01461, 0.2032, 0.02827, 0.1582, 0.05045, 0.1167, 0.08029, 0.08029, 0.1167, 0.05045, 0.1582, 0.02827, 0.2032, 0.01461, 0.25, 0.01, 0.2968, 0.01461, 0.3418, 0.02827, 0.3833, 0.05045, 0.4197, 0.08029, 0.4496, 0.1167, 0.4717, 0.1582, 0.0625, 0.5608, 0.0625, 1.0, 0.03125, 1.0, 0.03125, 0.5608, 0.01276, 0.5608, 0.03125, 0.5608, 0.03125, 1.0, 0.0, 1.0, 0.0, 0.5608, 1.0, 1.0, 0.9688, 1.0, 0.9687, 0.8105, 1.0, 0.8105, 0.9688, 1.0, 0.9375, 1.0, 0.9375, 0.8105, 0.9687, 0.8105, 0.9375, 0.8105, 0.9375, 1.0, 0.9062, 1.0, 0.9062, 0.8105, 0.9062, 0.8105, 0.9062, 0.8105, 0.9062, 1.0, 0.875, 1.0, 0.875, 0.8105, 0.875, 0.8105, 0.875, 1.0, 0.8438, 1.0, 0.8438, 0.8105, 0.8438, 0.8105, 0.8438, 1.0, 0.8125, 1.0, 0.8125, 0.8105, 0.8438, 0.8105, 0.8125, 0.8105, 0.8125, 1.0, 0.7812, 1.0, 0.7812, 0.8105, 0.7812, 0.8105, 0.7812, 1.0, 0.75, 1.0, 0.75, 0.8105, 0.75, 0.8105, 0.75, 1.0, 0.7188, 1.0, 0.7188, 0.8105, 0.7188, 0.8105, 0.7188, 1.0, 0.6875, 1.0, 0.6875, 0.8105, 0.6875, 0.8105, 0.6875, 1.0, 0.6562, 1.0, 0.6562, 0.8105, 0.6562, 0.8105, 0.6562, 0.8105, 0.6562, 1.0, 0.625, 1.0, 0.625, 0.8105, 0.625, 0.8105, 0.625, 1.0, 0.5938, 1.0, 0.5938, 0.8105, 0.5938, 0.8105, 0.5938, 1.0, 0.5625, 1.0, 0.5625, 0.8105, 0.5938, 0.8105, 0.5625, 0.8105, 0.5625, 1.0, 0.5312, 1.0, 0.5312, 0.8105, 0.5312, 0.8105, 0.5312, 1.0, 0.5, 1.0, 0.5, 0.8105, 0.5, 0.8105, 0.5, 1.0, 0.4688, 1.0, 0.4688, 0.8105, 0.4688, 0.8105, 0.4688, 1.0, 0.4375, 1.0, 0.4375, 0.8105, 0.4375, 0.8105, 0.4375, 1.0, 0.4062, 1.0, 0.4062, 0.8105, 0.4062, 0.8105, 0.4062, 0.8105, 0.4062, 1.0, 0.375, 1.0, 0.375, 0.8105, 0.375, 0.8105, 0.375, 1.0, 0.3438, 1.0, 0.3438, 0.8105, 0.3438, 1.0, 0.3125, 1.0, 0.3125, 0.8105, 0.3438, 0.8105, 0.3438, 0.8105, 0.3125, 1.0, 0.2812, 1.0, 0.2812, 0.8105, 0.3125, 0.8105, 0.2812, 1.0, 0.25, 1.0, 0.25, 0.8105, 0.2812, 0.8105, 0.25, 1.0, 0.2188, 1.0, 0.2188, 0.8105, 0.25, 0.8105, 0.2188, 1.0, 0.1875, 1.0, 0.1875, 0.8105, 0.2188, 0.8105, 0.1875, 0.8105, 0.1875, 1.0, 0.1562, 1.0, 0.1562, 0.8105, 0.1562, 0.8105, 0.1562, 0.8105, 0.1562, 1.0, 0.125, 1.0, 0.125, 0.8105, 0.125, 0.8105, 0.125, 1.0, 0.09375, 1.0, 0.09375, 0.8105, 0.09375, 1.0, 0.0625, 1.0, 0.0625, 0.8105, 0.09375, 0.8105, 0.09375, 0.8105, 0.25, 0.01, 0.2968, 0.01461, 0.3418, 0.02827, 0.3833, 0.05045, 0.4197, 0.08029, 0.4496, 0.1167, 0.4717, 0.1582, 0.4556, 0.1648, 0.435, 0.1264, 0.4074, 0.09264, 0.3736, 0.06496, 0.3352, 0.0444, 0.2934, 0.03173, 0.25, 0.02746, 0.2066, 0.03173, 0.1648, 0.0444, 0.1582, 0.02827, 0.2032, 0.01461, 0.01461, 0.2968, 0.01, 0.25, 0.01461, 0.2032, 0.02827, 0.1582, 0.05045, 0.1167, 0.08029, 0.08029, 0.1167, 0.05045, 0.1582, 0.02827, 0.1648, 0.0444, 0.1264, 0.06496, 0.09264, 0.09264, 0.06496, 0.1264, 0.0444, 0.1648, 0.03173, 0.2066, 0.02746, 0.25, 0.03173, 0.2934, 0.0444, 0.3352, 0.06496, 0.3736, 0.09264, 0.4074, 0.1264, 0.435, 0.1648, 0.4556, 0.2066, 0.4683, 0.25, 0.4725, 0.2934, 0.4683, 0.3352, 0.4556, 0.3736, 0.435, 0.4074, 0.4074, 0.435, 0.3736, 0.4556, 0.3352, 0.4683, 0.2934, 0.4725, 0.25, 0.4683, 0.2066, 0.4556, 0.1648, 0.4717, 0.1582, 0.4854, 0.2032, 0.49, 0.25, 0.4854, 0.2968, 0.4717, 0.3418, 0.4496, 0.3833, 0.4197, 0.4197, 0.3833, 0.4496, 0.3418, 0.4717, 0.2968, 0.4854, 0.25, 0.49, 0.2032, 0.4854, 0.1582, 0.4717, 0.1167, 0.4496, 0.08029, 0.4197, 0.05045, 0.3833, 0.02827, 0.3418, 0.0625, 1.0, 0.03125, 1.0, 0.03125, 0.8105, 0.0625, 0.8105, 0.03125, 1.0, 0.0, 1.0, 0.0, 0.8105, 0.03125, 0.8105, 0.9687, 0.8105, 0.9688, 1.0, 1.0, 1.0, 1.0, 0.8105, 0.9375, 0.8105, 0.9375, 1.0, 0.9688, 1.0, 0.9687, 0.8105, 0.9687, 0.8105, 0.9062, 0.8105, 0.9062, 1.0, 0.9375, 1.0, 0.9375, 0.8105, 0.9375, 0.8105, 0.875, 0.8105, 0.875, 1.0, 0.9062, 1.0, 0.9062, 0.8105, 0.9062, 0.8105, 0.8438, 1.0, 0.875, 1.0, 0.875, 0.8105, 0.8438, 0.8105, 0.8438, 0.8105, 0.8125, 1.0, 0.8438, 1.0, 0.8438, 0.8105, 0.8125, 0.8105, 0.8125, 0.8105, 0.7812, 1.0, 0.8125, 1.0, 0.8125, 0.8105, 0.7812, 0.8105, 0.7812, 0.8105, 0.75, 1.0, 0.7812, 1.0, 0.7812, 0.8105, 0.75, 0.8105, 0.7188, 1.0, 0.75, 1.0, 0.75, 0.8105, 0.75, 0.8105, 0.7188, 0.8105, 0.6875, 1.0, 0.7188, 1.0, 0.7188, 0.8105, 0.7188, 0.8105, 0.6875, 0.8105, 0.6562, 1.0, 0.6875, 1.0, 0.6875, 0.8105, 0.6875, 0.8105, 0.6562, 0.8105, 0.625, 1.0, 0.6562, 1.0, 0.6562, 0.8105, 0.6562, 0.8105, 0.625, 0.8105, 0.5938, 1.0, 0.625, 1.0, 0.625, 0.8105, 0.625, 0.8105, 0.5938, 0.8105, 0.5938, 0.8105, 0.5625, 1.0, 0.5938, 1.0, 0.5938, 0.8105, 0.5625, 0.8105, 0.5625, 0.8105, 0.5312, 0.8105, 0.5312, 0.8105, 0.5312, 1.0, 0.5625, 1.0, 0.5625, 0.8105, 0.5, 0.8105, 0.5, 1.0, 0.5312, 1.0, 0.5312, 0.8105, 0.4688, 1.0, 0.5, 1.0, 0.5, 0.8105, 0.5, 0.8105, 0.4688, 0.8105, 0.4375, 1.0, 0.4688, 1.0, 0.4688, 0.8105, 0.4688, 0.8105, 0.4375, 0.8105, 0.4062, 1.0, 0.4375, 1.0, 0.4375, 0.8105, 0.4375, 0.8105, 0.4062, 0.8105, 0.375, 1.0, 0.4062, 1.0, 0.4062, 0.8105, 0.4062, 0.8105, 0.375, 0.8105, 0.3438, 0.8105, 0.3438, 1.0, 0.375, 1.0, 0.375, 0.8105, 0.375, 0.8105, 0.3438, 0.8105, 0.3125, 0.8105, 0.3125, 1.0, 0.3438, 1.0, 0.3438, 0.8105, 0.3125, 0.8105, 0.2812, 0.8105, 0.2812, 1.0, 0.3125, 1.0, 0.3125, 0.8105, 0.2812, 0.8105, 0.25, 0.8105, 0.25, 1.0, 0.2812, 1.0, 0.2812, 0.8105, 0.25, 0.8105, 0.2188, 0.8105, 0.2188, 1.0, 0.25, 1.0, 0.25, 0.8105, 0.1875, 0.8105, 0.1875, 1.0, 0.2188, 1.0, 0.2188, 0.8105, 0.2188, 0.8105, 0.1562, 0.8105, 0.1562, 1.0, 0.1875, 1.0, 0.1875, 0.8105, 0.1875, 0.8105, 0.125, 0.8105, 0.125, 1.0, 0.1562, 1.0, 0.1562, 0.8105, 0.1562, 0.8105, 0.125, 0.8105, 0.09375, 0.8105, 0.09375, 1.0, 0.125, 1.0, 0.125, 0.8105, 0.09375, 0.8105, 0.0625, 0.8105, 0.0625, 1.0, 0.09375, 1.0, 0.09375, 0.8105, 0.0625, 0.8105, 0.03125, 0.8105, 0.03125, 1.0, 0.0625, 1.0, 0.0625, 0.8105, 0.03125, 0.8105, 0.0, 0.8105, 0.0, 1.0, 0.03125, 1.0, 0.03125, 0.8105, 0.0, 0.8105])
me_cylinder_005.update()
me_cube = bpy.data.meshes.new('Cube')
me_cube.from_pydata([(-0.5735, -1.264, -0.4678), (-0.5735, -1.264, 0.4678), (-0.5735, 1.264, -0.4678), (-0.5735, 1.264, 0.4678), (0.5735, -1.264, -0.4678), (0.5735, -1.264, 0.4678), (0.5735, 1.264, -0.4678), (0.5735, 1.264, 0.4678)], [], [(0, 1, 3, 2), (2, 3, 7, 6), (6, 7, 5, 4), (4, 5, 1, 0), (2, 6, 4, 0), (7, 3, 1, 5)])
_uv = me_cube.uv_layers.new(name='UVMap')
_uv.uv.foreach_set('vector', [0.375, 0.0, 0.625, 0.0, 0.625, 0.25, 0.375, 0.25, 0.375, 0.25, 0.625, 0.25, 0.625, 0.5, 0.375, 0.5, 0.375, 0.5, 0.625, 0.5, 0.625, 0.75, 0.375, 0.75, 0.375, 0.75, 0.625, 0.75, 0.625, 1.0, 0.375, 1.0, 0.125, 0.5, 0.375, 0.5, 0.375, 0.75, 0.125, 0.75, 0.625, 0.5, 0.875, 0.5, 0.875, 0.75, 0.625, 0.75])
me_cube.update()

# ---- objects
ob_cylinder = bpy.data.objects.new('Cylinder', me_cylinder)
ob_cylinder_001 = bpy.data.objects.new('Cylinder.001', me_cylinder_005)
ob_cube = bpy.data.objects.new('Cube', me_cube)

# ---- transforms, parenting, visibility, modifiers, constraints
ob_cylinder.location = (0.0, 0.0, 4.673)
ob_cylinder.scale = (1.565, 1.565, 1.0)
ob_cylinder_001.location = (0.0, 0.0, -7.661)
ob_cylinder_001.scale = (1.233, 1.233, 0.3085)
ob_cube.location = (28.62, -2.716, -5.905)
ob_cube.rotation_euler = (0.02062, -0.7847, -0.1069)
ob_cube.scale = (1.0, 1.356, 1.229)

# ---- collection membership
col_collection.objects.link(ob_cylinder)
col_collection_2.objects.link(ob_cylinder_001)
col_collection_2.objects.link(ob_cube)

# ---- scene / render settings (as saved in the file)
scene.frame_start = 1; scene.frame_end = 250; scene.frame_set(1)
scene.render.engine = 'BLENDER_EEVEE_NEXT'
scene.cycles.sampling_pattern = 'TABULATED_SOBOL'
bpy.context.view_layer.update()

# ---- added for rendering (the .blend has no active camera and no usable light): camera, sun
cam_auto = bpy.data.cameras.new('AutoCamera')
cam_auto.lens = 50.0
cam_auto.sensor_width = 36.0
cam_auto.clip_end = 1398.06
ob_auto_camera = bpy.data.objects.new('AutoCamera', cam_auto)
scene.collection.objects.link(ob_auto_camera)
ob_auto_camera.location = (79.6616, -95.594, 62.3689)
ob_auto_camera.rotation_euler = (1.09748, -7.21219e-08, 0.694738)
scene.camera = ob_auto_camera
light_auto_sun = bpy.data.lights.new('AutoSun', 'SUN')
light_auto_sun.energy = 3.0
light_auto_sun.angle = 0.0523599
ob_auto_sun = bpy.data.objects.new('AutoSun', light_auto_sun)
scene.collection.objects.link(ob_auto_sun)
ob_auto_sun.rotation_euler = (0.872665, 0.174533, 0.523599)
bpy.context.view_layer.update()
